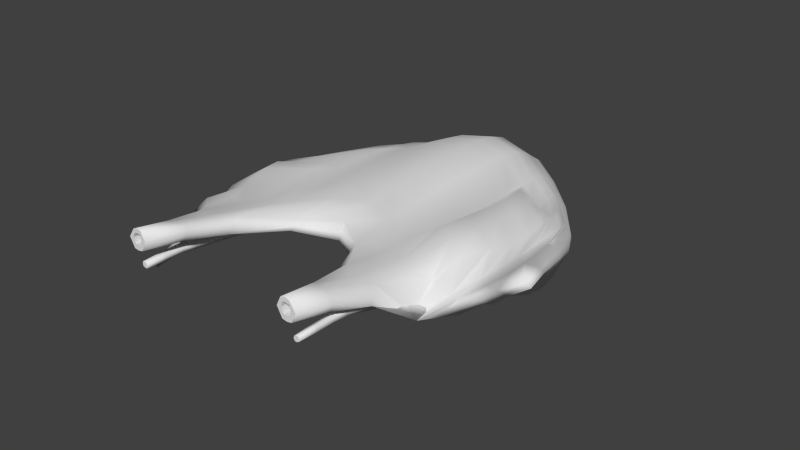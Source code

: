# Source: shipuv_broken.blend  (saved by Blender 2.69.0; exported with 4.5.12 LTS)
import bpy
from mathutils import Matrix  # noqa: F401  (used for matrix-valued properties, if any)

bpy.ops.wm.read_factory_settings(use_empty=True)
scene = bpy.context.scene
scene.name = 'Scene'

# ---- collections
col_collection_1 = bpy.data.collections.new('Collection 1'); scene.collection.children.link(col_collection_1)

# ---- world
world_world = bpy.data.worlds.new('World'); scene.world = world_world
world_world.color = (0.05088, 0.05088, 0.05088)
world_world.use_sun_shadow = False
world_world.sun_shadow_jitter_overblur = 0.0
world_world.cycles.sampling_method = 'MANUAL'
world_world.cycles.sample_map_resolution = 256

# ---- meshes
me_cube_001 = bpy.data.meshes.new('Cube.001')
me_cube_001.from_pydata([(-0.4973, -0.5504, -0.1038), (-0.4972, 0.1181, -0.1016), (0.4972, 0.1181, -0.1016), (0.4973, -0.5504, -0.02717), (-0.5649, -0.9041, 0.1052), (-0.5528, -0.03969, 0.04365), (0.5695, -0.02321, 0.0718), (0.5649, -0.9041, 0.1052), (-0.6845, -0.8789, 0.001832), (-0.7106, -0.4775, 0.08884), (-0.5825, -0.08876, -0.05229), (-0.5791, -0.2932, -0.09654), (-2.91e-10, 0.3633, 0.1335), (0.6856, -0.08876, -0.005657), (0.0, 0.4016, -0.1498), (0.7106, -0.4775, 0.1655), (0.6787, -0.8789, -0.02572), (0.5791, -0.2932, -0.01992), (0.0, -0.6213, 0.148), (2.91e-11, -0.4535, -0.1498), (-0.8607, -0.8362, -0.2235), (-6.421e-10, 0.5057, -0.02987), (1.016, -0.8362, 0.2624), (3.609e-09, -0.7226, -0.007057), (1.163e-10, -0.02099, -0.2024), (4.47e-11, -0.06609, 0.1916), (-0.6443, -1.048, 0.06893), (-0.649, -0.2399, 0.05676), (-0.6087, 0.01267, -0.1106), (-0.5483, -0.461, -0.09531), (0.3185, 0.2239, 0.06858), (0.6087, 0.01267, -0.064), (-0.2578, 0.2925, -0.112), (0.6649, -0.6686, 0.1704), (0.6088, -0.6991, 0.009259), (0.5483, -0.06994, -0.09484), (-0.3185, -0.8432, 0.1295), (0.2766, -0.4792, -0.1142), (-0.6088, -0.6991, -0.06736), (-0.6649, -0.6686, 0.09377), (-0.6234, -0.08318, -0.0006327), (-0.5483, -0.06994, -0.09484), (-0.3185, 0.2239, 0.06858), (0.6519, -0.08318, 0.046), (0.2767, 0.324, -0.112), (0.6656, -0.2399, 0.149), (0.6048, -1.048, -0.0001513), (0.5483, -0.461, -0.01869), (0.3185, -0.8432, 0.1295), (-0.2766, -0.4792, -0.1142), (-0.6355, -0.5537, -0.02952), (-0.8058, -0.7363, -0.07425), (-0.7777, -0.9298, -0.1257), (-0.7412, -0.5661, -0.1577), (-1.869e-10, 0.489, -0.08333), (0.0, 0.4545, 0.03068), (-0.2941, 0.2301, -0.04117), (0.3387, 0.3228, -0.01276), (0.8348, -0.5537, 0.00221), (0.8668, -0.7363, 0.2076), (0.9203, -0.5661, 0.1786), (0.9182, -0.9298, 0.1794), (0.0, -0.5911, -0.08391), (0.0, -0.8175, 0.04225), (0.3379, -0.7938, 0.0009936), (-0.3379, -0.7938, 0.0009936), (0.2894, -0.07923, -0.1454), (-0.2894, -0.07923, -0.1454), (2.135e-10, -0.2601, -0.1896), (2.627e-09, 0.219, -0.1896), (-0.3483, -0.1856, 0.09765), (0.3483, -0.1856, 0.09765), (-9.289e-10, -0.3138, 0.1822), (-1.799e-10, 0.1737, 0.1791), (-0.5557, -0.3085, -0.01007), (0.31, 0.3506, -0.06654), (0.7686, -0.6745, -0.0003469), (-0.3097, -0.6204, -0.07796), (0.2814, 0.1554, -0.1375), (-0.3354, 0.04723, 0.08999), (-0.591, -0.6745, -0.01165), (-0.7522, -0.8832, -0.007996), (-0.8223, -0.4729, -0.02122), (-0.2654, 0.258, -0.06654), (-0.314, 0.2382, 0.01043), (0.3329, 0.2697, 0.03883), (0.7686, -0.3085, -0.01813), (0.8056, -0.4729, 0.1584), (0.8005, -0.8832, 0.154), (0.3097, -0.6204, -0.07796), (0.3192, -1.15, 0.09742), (-0.3192, -1.15, 0.09742), (0.2814, -0.303, -0.1375), (-0.2814, -0.303, -0.1375), (-0.2814, 0.1554, -0.1375), (-0.3348, -0.4258, 0.1028), (0.3348, -0.4258, 0.1028), (0.3354, 0.04723, 0.08999), (-0.6008, -1.014, 0.09194), (-0.6009, -0.1149, 0.05258), (-0.5486, 0.07749, -0.1355), (-0.5187, -0.5157, -0.09679), (0.4711, 0.09645, 0.06393), (0.5486, 0.07749, -0.08883), (-0.376, 0.1771, -0.1045), (0.6155, -0.7804, 0.1755), (0.5487, -0.6145, -0.01651), (0.5187, 0.03848, -0.0957), (-0.4662, -0.912, 0.1198), (0.4067, -0.513, -0.02995), (-0.5487, -0.6145, -0.09313), (-0.6155, -0.7804, 0.09891), (-0.6082, -0.05314, 0.01661), (-0.5187, 0.03848, -0.0957), (-0.4544, 0.07997, 0.03579), (0.6082, -0.05314, 0.06324), (0.4066, 0.2343, -0.1045), (0.6176, -0.1149, 0.1189), (0.5567, -1.014, -0.01047), (0.5187, -0.5157, -0.02018), (0.4662, -0.912, 0.1198), (-0.4067, -0.513, -0.1066), (-0.7097, -0.4227, -0.06838), (-0.7985, -0.6197, 0.02444), (-0.6938, -0.9009, -0.02955), (-0.8283, -0.7411, -0.1882), (6.821e-13, 0.4572, -0.1195), (0.0, 0.4132, 0.0597), (-0.5217, 0.1332, -0.05899), (0.1649, 0.4581, -0.004388), (0.7097, -0.4227, 0.008232), (0.762, -0.6197, 0.1493), (0.8228, -0.3394, 0.09497), (1.11, -1.067, 0.3382), (-1.933e-12, -0.5267, -0.1195), (-1.057e-11, -0.7818, 0.1185), (0.5208, -0.8497, 0.001526), (-0.1645, -0.72, 0.0004927), (0.4476, -0.1668, -0.05192), (-0.4476, -0.1668, -0.1285), (5.627e-11, -0.3643, -0.1732), (5.475e-09, 0.1025, -0.1992), (-0.5386, -0.3195, 0.07951), (0.5386, -0.3195, 0.1561), (-3.774e-10, -0.4535, 0.1697), (2.132e-14, 0.05638, 0.1883), (-0.6824, -0.9776, 0.0372), (-0.6822, -0.3658, 0.05909), (-0.5915, -0.06883, -0.08173), (-0.5709, -0.3865, -0.09605), (0.1578, 0.3261, 0.1045), (0.6582, -0.04878, -0.0351), (-0.1198, 0.3508, -0.1434), (0.6987, -0.5743, 0.1673), (0.658, -0.7873, -0.001558), (0.5709, -0.185, -0.09589), (-0.158, -0.6886, 0.1448), (0.1387, -0.4595, -0.1434), (-0.658, -0.7873, -0.03392), (-0.6987, -0.5743, 0.09066), (-0.5828, -0.09997, -0.0241), (-0.5709, -0.185, -0.09589), (-0.1578, 0.3261, 0.1045), (0.6859, -0.09997, 0.02254), (0.1387, 0.3823, -0.1434), (0.6989, -0.3658, 0.1639), (0.6544, -0.9776, 4.56e-05), (0.5709, -0.3865, -0.01944), (0.158, -0.6886, 0.1448), (-0.1387, -0.4595, -0.1434), (-0.7344, -0.6903, -0.1104), (-0.8832, -0.8467, -0.2065), (-0.9364, -1.067, -0.3171), (-0.7693, -0.3394, -0.04496), (-4.652e-10, 0.504, -0.0433), (-2.295e-12, 0.4945, 0.01163), (-0.1204, 0.3654, -0.03279), (0.5217, 0.1332, -0.01235), (0.903, -0.6903, 0.1361), (0.999, -0.8467, 0.2849), (0.9807, -0.7411, 0.23), (0.8221, -0.9009, 0.09558), (0.0, -0.6521, -0.04592), (0.0, -0.7684, 0.01424), (0.1645, -0.72, 0.0004927), (-0.5208, -0.8497, 0.001526), (0.1418, -0.03425, -0.1925), (-0.1418, -0.03425, -0.1925), (-1.746e-09, -0.1441, -0.1992), (0.0, 0.3209, -0.1732), (-0.1689, -0.09653, 0.1698), (0.1689, -0.09653, 0.1698), (2.23e-11, -0.189, 0.1892), (-2.328e-10, 0.2784, 0.1637), (-0.6615, -0.1919, -0.1159), (-0.6003, -0.4277, -0.02523), (-0.6244, -0.4455, -0.01656), (-0.6945, -0.1518, -0.09719), (0.2902, 0.3531, -0.09136), (0.3279, 0.3369, -0.03979), (0.1528, 0.4534, -0.08065), (0.4698, 0.2008, -0.06305), (0.6615, -0.5643, 0.006621), (0.8424, -0.7974, 0.08207), (0.8177, -0.6296, 0.001828), (0.6945, -0.6947, 0.06899), (-0.2901, -0.553, -0.1041), (-0.3274, -0.6907, -0.04004), (-0.1525, -0.5935, -0.08204), (-0.4701, -0.6601, -0.07368), (0.4292, 0.06613, -0.1229), (0.139, 0.2041, -0.1806), (0.2871, 0.04059, -0.1435), (0.2758, 0.2543, -0.1272), (-0.5122, -0.08752, 0.07426), (-0.1639, 0.1411, 0.1582), (-0.3448, -0.06808, 0.09495), (-0.3243, 0.149, 0.08285), (-0.6615, -0.5643, -0.1012), (-0.6803, -0.7974, -0.04985), (-0.5378, -0.6947, 0.04044), (-0.5663, -0.6296, 0.04272), (-0.8011, -0.9567, -0.1079), (-0.7298, -0.7867, 0.02695), (-0.6895, -0.9406, 0.07354), (-0.813, -0.8494, -0.08255), (-0.7631, -0.5705, -0.1339), (-0.7931, -0.3663, 0.03266), (-0.7998, -0.6296, -0.06264), (-0.7649, -0.2837, 0.01004), (-0.2456, 0.2604, -0.09136), (-0.2834, 0.2442, -0.05009), (-0.4392, 0.1436, -0.1097), (-0.1082, 0.3607, -0.08065), (-0.2956, 0.2166, -0.01505), (-0.3236, 0.2444, 0.03023), (-0.4707, 0.1065, -0.009372), (-0.1461, 0.3817, 0.02255), (0.3402, 0.3093, 0.01335), (0.3236, 0.2444, 0.05863), (0.165, 0.4132, 0.05096), (0.4992, 0.1065, 0.03726), (0.6615, -0.1919, -0.06926), (0.8389, -0.4277, 0.08067), (0.6945, -0.1518, -0.05055), (0.8177, -0.4455, 0.002009), (0.8964, -0.5705, 0.2005), (0.7539, -0.3074, 0.1416), (0.7268, -0.2837, 0.08628), (0.8552, -0.6296, 0.2015), (0.9004, -0.9567, 0.2028), (0.7078, -0.7867, 0.107), (0.8751, -0.8494, 0.2148), (0.719, -0.9406, 0.09123), (0.2901, -0.553, -0.1041), (0.3274, -0.6907, -0.04004), (0.4701, -0.6601, 0.002934), (0.1525, -0.5935, -0.08204), (0.3402, -0.9727, 0.04233), (0.3104, -1.1, 0.1655), (0.5066, -1.191, 0.09258), (0.1654, -0.9404, 0.08285), (-0.3402, -0.9727, 0.04233), (-0.3104, -1.1, 0.1655), (-0.1654, -0.9404, 0.08285), (-0.5066, -1.191, 0.09258), (0.4292, -0.3687, -0.0463), (0.139, -0.2698, -0.1806), (0.2758, -0.3973, -0.1272), (0.2871, -0.1958, -0.1435), (-0.139, -0.2698, -0.1806), (-0.4292, -0.3687, -0.1229), (-0.2758, -0.3973, -0.1272), (-0.2871, -0.1958, -0.1435), (-0.139, 0.2041, -0.1806), (-0.4292, 0.06613, -0.1229), (-0.2871, 0.04059, -0.1435), (-0.2758, 0.2543, -0.1272), (-0.5118, -0.5329, 0.08708), (-0.1636, -0.3441, 0.1654), (-0.3233, -0.5895, 0.11), (-0.3446, -0.3019, 0.09963), (0.1636, -0.3441, 0.1654), (0.5118, -0.5329, 0.1637), (0.3233, -0.5895, 0.11), (0.3446, -0.3019, 0.09963), (0.1639, 0.1411, 0.1582), (0.5122, -0.08752, 0.07426), (0.3448, -0.06808, 0.09495), (0.3243, 0.149, 0.08285), (-0.609, -0.05882, -0.1214), (0.4325, 0.2353, -0.0864), (0.6091, -0.5996, -9.306e-06), (-0.4326, -0.5847, -0.09849), (0.413, 0.1684, -0.1156), (-0.4874, 0.02136, 0.07012), (-0.6392, -0.506, -0.00911), (-0.9569, -1.071, -0.2925), (-0.7673, -0.3466, -0.01203), (-0.0999, 0.3382, -0.1148), (-0.1211, 0.3534, 0.00108), (0.5232, 0.1199, 0.01186), (0.6971, -0.3161, -0.06827), (0.9562, -0.7437, 0.2506), (0.7984, -0.9442, 0.1196), (0.1444, -0.5331, -0.1169), (0.1659, -0.8285, 0.04282), (-0.5185, -1.028, 0.04058), (0.4426, -0.2748, -0.05053), (-0.1409, -0.1557, -0.1895), (-0.1374, 0.3048, -0.1654), (-0.5315, -0.4246, 0.08208), (0.1675, -0.2181, 0.1689), (0.1597, 0.2444, 0.1406), (-0.6971, -0.3161, -0.06827), (-0.7208, -0.5805, -0.09365), (-0.7108, -0.2435, -0.07142), (0.1445, 0.4309, -0.1148), (0.1604, 0.4606, -0.04318), (0.5027, 0.1613, -0.0377), (0.6971, -0.506, 0.008102), (0.9149, -0.7946, 0.1448), (0.7669, -0.7952, 0.01378), (-0.1444, -0.5331, -0.1169), (-0.16, -0.6487, -0.04184), (-0.5029, -0.7405, -0.03742), (0.4426, -0.05031, -0.1271), (0.1409, 0.08824, -0.1895), (0.1374, 0.3048, -0.1654), (-0.5316, -0.2061, 0.0774), (-0.1675, 0.02462, 0.1665), (-0.1597, 0.2444, 0.1406), (-0.6091, -0.5996, -0.07662), (-0.612, -0.7952, 0.02565), (-0.743, -0.7946, -0.1224), (-0.7178, -0.9442, -0.00592), (-0.6472, -0.8821, 0.09019), (-0.7811, -0.7077, 0.02538), (-0.8488, -0.7437, -0.1637), (-0.7813, -0.5067, 0.02352), (-0.7126, -0.2092, 0.02703), (-0.4019, 0.1781, -0.0864), (-0.436, 0.1412, -0.08433), (-0.1158, 0.3679, -0.05348), (-0.5232, 0.1199, -0.03478), (-0.4781, 0.1029, 0.008625), (-0.1615, 0.3758, 0.04757), (0.1657, 0.4461, 0.02948), (0.1615, 0.3758, 0.07598), (0.4781, 0.1029, 0.05526), (0.609, -0.05882, -0.07479), (0.7671, -0.2435, 0.01368), (0.8862, -0.5805, 0.1226), (0.8, -0.3466, 0.1189), (0.7126, -0.2092, 0.1118), (0.7495, -0.5067, 0.1375), (1.085, -1.071, 0.3587), (0.7481, -0.7077, 0.1388), (0.6428, -0.8821, 0.05593), (0.4326, -0.5847, -0.02188), (0.5029, -0.7405, -0.005053), (0.16, -0.6487, -0.04184), (0.5185, -1.028, 0.04058), (0.4829, -1.147, 0.1568), (0.1621, -0.8942, 0.1166), (-0.1659, -0.8285, 0.04282), (-0.1621, -0.8942, 0.1166), (-0.4829, -1.147, 0.1568), (0.413, -0.4468, -0.039), (0.1374, -0.3717, -0.1654), (0.1409, -0.1557, -0.1895), (-0.1374, -0.3717, -0.1654), (-0.413, -0.4468, -0.1156), (-0.4426, -0.2748, -0.1271), (-0.1409, 0.08824, -0.1895), (-0.4426, -0.05031, -0.1271), (-0.413, 0.1684, -0.1156), (-0.4857, -0.679, 0.09698), (-0.1593, -0.4933, 0.1572), (-0.1675, -0.2181, 0.1689), (0.1593, -0.4933, 0.1572), (0.4857, -0.679, 0.1736), (0.5315, -0.4246, 0.1587), (0.1675, 0.02462, 0.1665), (0.5316, -0.2061, 0.154), (0.4874, 0.02136, 0.07012), (0.3863, -1.531, 0.1543), (-0.3863, -1.531, 0.1543), (0.3828, -1.531, 0.2432), (0.4311, -1.531, 0.1532), (-0.3828, -1.531, 0.2432), (-0.4311, -1.531, 0.1532), (0.4258, -1.531, 0.2419), (-0.4258, -1.531, 0.2419), (-0.4122, -1.256, 0.09832), (0.2928, -1.153, 0.1387), (0.4122, -1.256, 0.09832), (-0.2928, -1.153, 0.1387), (0.5133, -1.198, 0.1326), (0.3983, -1.2, 0.1771), (-0.5133, -1.198, 0.1326), (-0.3983, -1.2, 0.1771), (-0.4089, -1.531, 0.1497), (0.3619, -1.531, 0.2004), (0.4089, -1.531, 0.1497), (-0.3619, -1.531, 0.2004), (0.4545, -1.531, 0.1991), (0.4043, -1.531, 0.2498), (-0.4545, -1.531, 0.1991), (-0.4043, -1.531, 0.2498), (-0.3539, -1.331, 0.201), (-0.4496, -1.35, 0.1972), (-0.4599, -1.367, 0.1312), (0.4496, -1.35, 0.1972), (0.3539, -1.331, 0.201), (0.4599, -1.367, 0.1312), (-0.3597, -1.351, 0.1338), (0.3597, -1.351, 0.1338), (-0.4747, -1.362, 0.1649), (-0.4015, -1.353, 0.2069), (0.4015, -1.353, 0.2069), (0.4747, -1.362, 0.1649), (-0.3368, -1.341, 0.1687), (0.4106, -1.378, 0.1248), (0.3368, -1.341, 0.1687), (-0.4106, -1.378, 0.1248), (-0.1637, -0.9173, 0.09975), (-5.286e-12, -0.8058, 0.074), (0.1637, -0.9173, 0.09975), (-0.3994, -1.248, 0.08315), (-0.4039, -1.251, 0.04354), (-0.4394, -1.251, 0.09136), (-0.4419, -1.283, 0.05485), (0.4419, -1.254, 0.05485), (0.3994, -1.248, 0.08315), (0.4039, -1.251, 0.04354), (0.4394, -1.251, 0.09136), (-0.4058, -1.316, 0.07863), (-0.4087, -1.318, 0.05087), (-0.434, -1.319, 0.08492), (-0.4361, -1.321, 0.05848), (0.4058, -1.316, 0.07863), (0.4087, -1.318, 0.05087), (0.434, -1.319, 0.08492), (0.4361, -1.321, 0.05848), (-0.4061, -1.4, 0.07839), (-0.409, -1.402, 0.05127), (-0.4337, -1.402, 0.08454), (-0.4357, -1.404, 0.05871), (0.4061, -1.4, 0.07839), (0.409, -1.402, 0.05127), (0.4337, -1.402, 0.08454), (0.4357, -1.404, 0.05871), (-0.4089, -1.5, 0.07648), (-0.4113, -1.5, 0.05446), (-0.4313, -1.501, 0.08148), (-0.433, -1.501, 0.06049), (0.4089, -1.5, 0.07648), (0.4113, -1.5, 0.05446), (0.4313, -1.501, 0.08148), (0.433, -1.501, 0.06049), (-0.4076, -1.501, 0.06484), (-0.4347, -1.501, 0.07162), (-0.4223, -1.501, 0.05501), (-0.4199, -1.501, 0.08144), (0.4076, -1.501, 0.06484), (0.4347, -1.501, 0.07162), (0.4223, -1.501, 0.05501), (0.4199, -1.501, 0.08144), (-0.4211, -1.501, 0.06823), (0.4211, -1.501, 0.06823), (0.393, 0.2728, -0.06473), (0.4193, 0.1849, 0.03801), (0.3978, 0.1577, 0.06617), (0.3442, -0.4967, -0.07787), (0.3442, 0.2774, -0.1081), (0.3953, -0.8789, 0.1245), (0.4329, -0.8228, 0.00127), (0.3716, -0.1247, -0.1367), (0.4472, -0.2552, 0.1648), (0.4337, 0.2243, -0.01255), (0.3581, 0.109, -0.1299), (0.393, -0.641, -0.04337), (0.3581, -0.3371, -0.09757), (0.4267, -0.4814, 0.1713), (0.4272, -0.02277, 0.08182), (0.3641, 0.2919, -0.08879), (0.3471, 0.2097, -0.1212), (0.4353, 0.2109, 0.01257), (0.3679, -0.2368, -0.135), (0.4187, 0.2457, -0.0387), (0.3679, -0.00663, -0.135), (0.4038, 0.1709, 0.05688), (0.3641, -0.5695, -0.06883), (0.4186, -0.7166, -0.006313), (0.4328, -1.001, 0.0273), (0.3471, -0.423, -0.08882), (0.4076, -0.636, 0.1799), (0.4417, -0.3657, 0.1671), (0.4418, -0.1398, 0.1624), (0.409, 0.08271, 0.07623), (0.4, -1.124, 0.161), (0.4236, -1.252, 0.04496), (0.4229, -1.32, 0.05037), (0.4229, -1.403, 0.05068), (-0.3899, -0.6403, -0.07582), (-0.3228, 0.2477, -0.1083), (-0.3924, -0.8776, 0.1247), (-0.3948, 0.1602, 0.06626), (-0.3416, -0.4961, -0.1104), (-0.3856, 0.1353, -0.02286), (-0.3685, -0.123, -0.137), (-0.4435, -0.2526, 0.08858), (-0.4294, -0.8218, 0.00126), (-0.4238, -0.02015, 0.08213), (-0.3453, 0.183, -0.0648), (-0.3972, 0.1566, 0.03805), (-0.3553, -0.3358, -0.1302), (-0.3553, 0.1108, -0.1302), (-0.4233, -0.4793, 0.09496), (-0.3614, -0.5689, -0.1013), (-0.4058, 0.08519, 0.07648), (-0.4294, -1.0, 0.02763), (-0.438, -0.3633, 0.09086), (-0.4151, -0.7156, -0.03873), (-0.4382, -0.1371, 0.08617), (-0.3168, 0.2015, -0.08888), (-0.3707, 0.1564, -0.04904), (-0.3871, 0.122, 0.0126), (-0.4008, 0.1737, 0.05694), (-0.3444, -0.422, -0.1214), (-0.3649, -0.2353, -0.1353), (-0.3649, -0.004862, -0.1353), (-0.3444, 0.2114, -0.1214), (-0.4045, -0.6342, 0.1035), (-0.3967, -1.123, 0.1611), (-0.4229, -1.252, 0.04571), (-0.4224, -1.32, 0.05119), (-0.4223, -1.403, 0.0515), (0.2321, -0.4301, -0.155), (-0.2321, -0.4301, -0.155), (0.2402, -0.07077, -0.1829), (-0.2402, -0.07077, -0.1829), (0.2367, 0.1026, -0.1777), (0.2361, -0.2847, -0.1745), (-0.2361, -0.2847, -0.1745), (-0.2396, 0.09456, -0.1771), (0.1833, -0.4225, -0.1662), (-0.1833, -0.4225, -0.1662), (0.1881, -0.05514, -0.1994), (-0.1881, -0.05514, -0.1994), (0.1871, 0.1192, -0.1929), (0.2416, 0.03234, -0.2008), (0.1846, -0.2728, -0.1898), (0.2332, -0.3732, -0.1661), (0.2389, -0.1803, -0.1784), (-0.1846, -0.2728, -0.1898), (-0.2332, -0.3732, -0.1661), (-0.2389, -0.1803, -0.1784), (-0.2292, 0.1346, -0.2125), (-0.1813, 0.04915, -0.1813), (-0.187, -0.1664, -0.1945), (0.1856, 0.05025, -0.2183), (0.1829, -0.3637, -0.1798), (0.187, -0.1664, -0.1945), (-0.1829, -0.3637, -0.1798), (-0.1688, 0.09378, -0.2215), (0.2367, 0.1305, -0.2051), (-0.2638, 0.09564, -0.2078), (0.1871, 0.1305, -0.2203), (0.2416, 0.1305, -0.2281), (-0.239, 0.1282, -0.2397), (-0.2662, 0.08205, -0.2269), (0.1856, 0.1305, -0.2457), (-0.2382, 0.1186, -0.2633), (0.2367, 0.2287, -0.2051), (-0.3489, 0.1177, -0.2113), (0.1871, 0.2287, -0.2203), (0.2416, 0.2287, -0.2281), (-0.3241, 0.1503, -0.2433), (-0.3513, 0.1266, -0.2476), (0.1856, 0.2287, -0.2457), (-0.3233, 0.1631, -0.284), (-0.4063, 0.1478, -0.2254), (0.1871, 0.295, -0.2203), (0.2416, 0.295, -0.2281), (-0.4087, 0.1566, -0.2616), (0.2367, 0.295, -0.2051), (-0.3815, 0.1803, -0.2573), (0.1856, 0.295, -0.2457), (-0.3807, 0.1931, -0.298), (-0.4148, 0.1488, -0.2218), (-0.385, 0.1877, -0.2601), (-0.417, 0.1337, -0.2451), (-0.3849, 0.198, -0.304), (0.2415, 0.3021, -0.2015), (0.182, 0.3021, -0.2198), (0.2459, 0.3021, -0.229), (0.1817, 0.3021, -0.249), (-0.4014, 0.1698, -0.24), (-0.4192, 0.1398, -0.2316), (-0.4026, 0.1771, -0.2849), (-0.3848, 0.2071, -0.2933), (0.2116, 0.3039, -0.2091), (0.2471, 0.3039, -0.2142), (0.2139, 0.3039, -0.2406), (0.1784, 0.3039, -0.2355), (-0.4357, 0.1541, -0.2313), (-0.4268, 0.1691, -0.2355), (-0.4335, 0.1586, -0.2264), (-0.4038, 0.1975, -0.2647), (-0.4357, 0.1435, -0.2497), (-0.4036, 0.2078, -0.3086), (0.2415, 0.3237, -0.2015), (0.182, 0.3237, -0.2198), (0.2459, 0.3237, -0.229), (0.1817, 0.3237, -0.249), (-0.4202, 0.1796, -0.2445), (-0.4379, 0.1496, -0.2362), (-0.4213, 0.1869, -0.2895), (-0.4035, 0.217, -0.2979), (0.2116, 0.3255, -0.2091), (0.2471, 0.3255, -0.2142), (0.2139, 0.3255, -0.2406), (0.1784, 0.3255, -0.2355), (-0.4212, 0.1723, -0.2585), (0.2128, 0.326, -0.2248), (-0.4285, 0.1764, -0.2782), (-0.4036, 0.2124, -0.3032), (0.2266, 0.3246, -0.2053), (0.2443, 0.3246, -0.2078), (0.2299, 0.3246, -0.2348), (0.18, 0.3246, -0.2423), (-0.412, 0.1886, -0.2546), (-0.4368, 0.1466, -0.2429), (-0.4124, 0.1974, -0.299), (-0.4037, 0.2184, -0.2899), (0.1968, 0.3246, -0.2144), (0.2465, 0.3246, -0.2216), (0.1978, 0.3246, -0.2448), (0.1802, 0.3246, -0.2276), (-0.4124, 0.1834, -0.2696), (-0.4295, 0.161, -0.2474), (-0.4212, 0.1684, -0.2654), (-0.4207, 0.1984, -0.2687), (0.2299, 0.3258, -0.2195), (0.1956, 0.3258, -0.2301), (0.2133, 0.3258, -0.2327), (0.2122, 0.3258, -0.2169), (-0.4122, 0.186, -0.2621), (0.2283, 0.3252, -0.2124), (-0.4124, 0.1792, -0.2757), (-0.429, 0.1575, -0.2542), (-0.4282, 0.1874, -0.2586), (0.2299, 0.3252, -0.2271), (0.1967, 0.3252, -0.2375), (0.1962, 0.3252, -0.2223), (-0.4706, 0.1724, -0.2398), (-0.4618, 0.1874, -0.244), (-0.4684, 0.1768, -0.2349), (-0.4387, 0.2158, -0.2732), (-0.4706, 0.1618, -0.2582), (-0.4385, 0.2037, -0.2999), (0.2415, 0.364, -0.2015), (0.182, 0.364, -0.2198), (0.2459, 0.364, -0.229), (0.1817, 0.364, -0.249), (-0.4551, 0.1979, -0.2531), (-0.4728, 0.1679, -0.2447), (-0.4562, 0.1828, -0.2808), (-0.4385, 0.2128, -0.2892), (0.2116, 0.3658, -0.2091), (0.2471, 0.3658, -0.2142), (0.2139, 0.3658, -0.2406), (0.1784, 0.3658, -0.2355), (-0.4634, 0.1723, -0.2695), (-0.4385, 0.2083, -0.2945), (0.2266, 0.3649, -0.2053), (0.2443, 0.3649, -0.2078), (0.2299, 0.3649, -0.2348), (0.18, 0.3649, -0.2423), (-0.4469, 0.2068, -0.2632), (-0.4717, 0.1648, -0.2515), (-0.4474, 0.1932, -0.2903), (-0.4386, 0.2143, -0.2812), (0.1968, 0.3649, -0.2144), (0.2465, 0.3649, -0.2216), (0.1978, 0.3649, -0.2448), (0.1802, 0.3649, -0.2276), (-0.4473, 0.2017, -0.2781), (-0.4645, 0.1792, -0.2559), (-0.4562, 0.1867, -0.2739), (-0.4556, 0.1942, -0.2601), (0.2299, 0.3661, -0.2195), (0.1956, 0.3661, -0.2301), (0.2133, 0.3661, -0.2327), (0.2122, 0.3661, -0.2169), (-0.4471, 0.2043, -0.2706), (0.2283, 0.3655, -0.2124), (-0.4473, 0.1975, -0.2842), (-0.4639, 0.1758, -0.2627), (-0.4631, 0.1833, -0.2499), (0.2299, 0.3655, -0.2271), (0.1967, 0.3655, -0.2375), (0.1962, 0.3655, -0.2223), (-0.3976, -1.531, 0.152), (0.3741, -1.531, 0.1774), (0.3976, -1.531, 0.152), (-0.3741, -1.531, 0.1774), (0.4428, -1.531, 0.1762), (0.4151, -1.531, 0.2458), (-0.4428, -1.531, 0.1762), (-0.3935, -1.531, 0.2465), (-0.42, -1.531, 0.1515), (0.3724, -1.531, 0.2218), (0.42, -1.531, 0.1515), (-0.3724, -1.531, 0.2218), (0.4402, -1.531, 0.2205), (0.3935, -1.531, 0.2465), (-0.4402, -1.531, 0.2205), (-0.4151, -1.531, 0.2458), (0.4079, -1.531, 0.1765), (0.4055, -1.531, 0.2266), (0.4307, -1.531, 0.2012), (0.3844, -1.531, 0.2019), (-0.4079, -1.531, 0.1765), (-0.4055, -1.531, 0.2266), (-0.3844, -1.531, 0.2019), (-0.4307, -1.531, 0.2012), (0.391, -1.531, 0.177), (-0.4253, -1.531, 0.1764), (0.4253, -1.531, 0.1764), (0.4229, -1.531, 0.2235), (0.3889, -1.531, 0.2242), (-0.391, -1.531, 0.177), (-0.3889, -1.531, 0.2242), (-0.4229, -1.531, 0.2235), (0.4068, -1.471, 0.2033), (-0.4068, -1.471, 0.2033), (0.4079, -1.471, 0.1765), (0.4055, -1.471, 0.2266), (0.4307, -1.471, 0.2012), (0.3844, -1.471, 0.2019), (-0.4079, -1.471, 0.1765), (-0.4055, -1.471, 0.2266), (-0.3844, -1.471, 0.2019), (-0.4307, -1.471, 0.2012), (0.391, -1.471, 0.177), (-0.4253, -1.471, 0.1764), (0.4253, -1.471, 0.1764), (0.4229, -1.471, 0.2235), (0.3889, -1.471, 0.2242), (-0.391, -1.471, 0.177), (-0.3889, -1.471, 0.2242), (-0.4229, -1.471, 0.2235)], [], [(290, 100, 1, 113), (291, 103, 2, 116), (292, 106, 3, 119), (293, 110, 0, 121), (294, 116, 2, 107), (295, 114, 5, 99), (296, 122, 11, 149), (297, 171, 20, 172), (298, 160, 10, 173), (299, 126, 14, 152), (300, 175, 21, 176), (301, 163, 13, 177), (302, 130, 17, 155), (303, 179, 22, 180), (304, 166, 16, 181), (305, 134, 19, 157), (306, 183, 23, 184), (307, 146, 8, 185), (308, 138, 17, 167), (309, 187, 24, 188), (310, 152, 14, 189), (311, 142, 9, 159), (312, 191, 25, 192), (313, 150, 12, 193), (314, 194, 41, 161), (315, 195, 74, 196), (316, 148, 28, 197), (317, 198, 44, 164), (318, 199, 75, 200), (319, 151, 31, 201), (320, 202, 47, 167), (321, 203, 76, 204), (322, 154, 34, 205), (323, 206, 49, 169), (324, 207, 77, 208), (325, 158, 38, 209), (326, 210, 35, 155), (267, 370, 564, 553), (328, 164, 44, 213), (329, 214, 27, 147), (330, 215, 79, 216), (331, 162, 42, 217), (332, 218, 29, 101), (333, 219, 80, 220), (334, 170, 50, 221), (335, 222, 52, 124), (336, 223, 81, 224), (337, 123, 51, 225), (338, 226, 53, 125), (339, 227, 82, 228), (340, 112, 40, 229), (526, 230, 32, 506), (527, 231, 83, 515), (343, 174, 54, 233), (528, 234, 56, 510), (529, 235, 84, 516), (346, 127, 55, 237), (347, 238, 57, 129), (348, 239, 85, 240), (349, 115, 43, 241), (350, 242, 35, 107), (351, 243, 86, 244), (352, 178, 58, 245), (353, 246, 60, 132), (354, 247, 87, 248), (355, 131, 59, 249), (356, 250, 61, 133), (357, 251, 88, 252), (358, 118, 46, 253), (493, 254, 37, 474), (494, 255, 89, 482), (361, 182, 62, 257), (495, 258, 64, 477), (418, 412, 391, 711, 408), (428, 427, 63, 261), (365, 262, 65, 137), (426, 397, 91, 264), (98, 26, 265, 400), (368, 266, 47, 119), (273, 67, 542, 558), (212, 66, 541, 552), (371, 270, 68, 140), (530, 517, 93, 272), (531, 511, 67, 273), (374, 274, 69, 141), (532, 518, 94, 276), (533, 506, 32, 277), (377, 278, 39, 111), (378, 279, 95, 280), (379, 190, 70, 281), (380, 282, 72, 144), (497, 484, 96, 284), (498, 479, 71, 285), (383, 286, 73, 145), (499, 485, 97, 288), (500, 473, 30, 289), (194, 290, 113, 41), (74, 197, 290, 194), (197, 28, 100, 290), (486, 291, 116, 475), (471, 201, 291, 486), (201, 31, 103, 291), (202, 292, 119, 47), (76, 205, 292, 202), (205, 34, 106, 292), (520, 293, 121, 509), (505, 209, 293, 520), (209, 38, 110, 293), (210, 294, 107, 35), (481, 487, 294, 210), (487, 475, 116, 294), (214, 295, 99, 27), (514, 521, 295, 214), (521, 508, 114, 295), (218, 296, 149, 29), (80, 221, 296, 218), (221, 50, 122, 296), (222, 297, 172, 52), (81, 225, 297, 222), (225, 51, 171, 297), (226, 298, 173, 53), (82, 229, 298, 226), (229, 40, 160, 298), (230, 299, 152, 32), (83, 233, 299, 230), (233, 54, 126, 299), (234, 300, 176, 56), (84, 237, 300, 234), (237, 55, 175, 300), (488, 301, 177, 480), (472, 241, 301, 488), (241, 43, 163, 301), (242, 302, 155, 35), (86, 245, 302, 242), (245, 58, 130, 302), (246, 303, 180, 60), (87, 249, 303, 246), (249, 59, 179, 303), (250, 304, 181, 61), (88, 253, 304, 250), (253, 46, 166, 304), (254, 305, 157, 37), (89, 257, 305, 254), (257, 62, 134, 305), (258, 306, 184, 64), (90, 261, 306, 258), (261, 63, 183, 306), (522, 307, 185, 513), (91, 265, 431, 429), (265, 26, 146, 307), (266, 308, 167, 47), (483, 489, 308, 266), (489, 478, 138, 308), (270, 309, 188, 68), (269, 92, 544, 555), (186, 327, 562, 549), (274, 310, 189, 69), (94, 277, 310, 274), (277, 32, 152, 310), (278, 311, 159, 39), (519, 523, 311, 278), (523, 512, 142, 311), (282, 312, 192, 72), (96, 285, 312, 282), (285, 71, 191, 312), (286, 313, 193, 73), (97, 289, 313, 286), (289, 30, 150, 313), (122, 314, 161, 11), (50, 196, 314, 122), (196, 74, 194, 314), (170, 315, 196, 50), (20, 125, 315, 170), (125, 53, 195, 315), (195, 316, 197, 74), (53, 173, 316, 195), (173, 10, 148, 316), (126, 317, 164, 14), (54, 200, 317, 126), (200, 75, 198, 317), (174, 318, 200, 54), (21, 129, 318, 174), (129, 57, 199, 318), (490, 319, 201, 471), (480, 177, 319, 490), (177, 13, 151, 319), (130, 320, 167, 17), (58, 204, 320, 130), (204, 76, 202, 320), (178, 321, 204, 58), (22, 133, 321, 178), (133, 61, 203, 321), (203, 322, 205, 76), (61, 181, 322, 203), (181, 16, 154, 322), (134, 323, 169, 19), (62, 208, 323, 134), (208, 77, 206, 323), (182, 324, 208, 62), (23, 137, 324, 182), (137, 65, 207, 324), (524, 325, 209, 505), (513, 185, 325, 524), (185, 8, 158, 325), (138, 326, 155, 17), (478, 491, 326, 138), (491, 481, 210, 326), (371, 169, 548, 565), (24, 141, 327, 186), (141, 69, 211, 327), (211, 328, 213, 78), (69, 189, 328, 211), (189, 14, 164, 328), (142, 329, 147, 9), (512, 525, 329, 142), (525, 514, 214, 329), (190, 330, 216, 70), (25, 145, 330, 190), (145, 73, 215, 330), (215, 331, 217, 79), (73, 193, 331, 215), (193, 12, 162, 331), (110, 332, 101, 0), (38, 220, 332, 110), (220, 80, 218, 332), (158, 333, 220, 38), (8, 124, 333, 158), (124, 52, 219, 333), (219, 334, 221, 80), (52, 172, 334, 219), (172, 20, 170, 334), (146, 335, 124, 8), (26, 224, 335, 146), (224, 81, 222, 335), (98, 336, 224, 26), (4, 111, 336, 98), (111, 39, 223, 336), (223, 337, 225, 81), (39, 159, 337, 223), (159, 9, 123, 337), (171, 338, 125, 20), (51, 228, 338, 171), (228, 82, 226, 338), (123, 339, 228, 51), (9, 147, 339, 123), (147, 27, 227, 339), (227, 340, 229, 82), (27, 99, 340, 227), (99, 5, 112, 340), (100, 341, 104, 1), (28, 232, 341, 100), (515, 83, 230, 526), (148, 342, 232, 28), (10, 128, 342, 148), (510, 56, 231, 527), (231, 343, 233, 83), (56, 176, 343, 231), (176, 21, 174, 343), (160, 344, 128, 10), (40, 236, 344, 160), (516, 84, 234, 528), (112, 345, 236, 40), (5, 114, 345, 112), (508, 42, 235, 529), (235, 346, 237, 84), (42, 162, 346, 235), (162, 12, 127, 346), (175, 347, 129, 21), (55, 240, 347, 175), (240, 85, 238, 347), (127, 348, 240, 55), (12, 150, 348, 127), (150, 30, 239, 348), (492, 349, 241, 472), (473, 102, 349, 492), (102, 6, 115, 349), (103, 350, 107, 2), (31, 244, 350, 103), (244, 86, 242, 350), (151, 351, 244, 31), (13, 132, 351, 151), (132, 60, 243, 351), (243, 352, 245, 86), (60, 180, 352, 243), (180, 22, 178, 352), (163, 353, 132, 13), (43, 248, 353, 163), (248, 87, 246, 353), (115, 354, 248, 43), (6, 117, 354, 115), (117, 45, 247, 354), (247, 355, 249, 87), (45, 165, 355, 247), (165, 15, 131, 355), (179, 356, 133, 22), (59, 252, 356, 179), (252, 88, 250, 356), (131, 357, 252, 59), (15, 153, 357, 131), (153, 33, 251, 357), (251, 358, 253, 88), (33, 105, 358, 251), (105, 7, 118, 358), (106, 359, 109, 3), (34, 256, 359, 106), (482, 89, 254, 493), (154, 360, 256, 34), (16, 136, 360, 154), (477, 64, 255, 494), (255, 361, 257, 89), (64, 184, 361, 255), (184, 23, 182, 361), (166, 362, 136, 16), (46, 260, 362, 166), (46, 118, 398, 260), (7, 120, 363, 118), (476, 48, 259, 501), (395, 428, 261, 90), (48, 168, 364, 259), (168, 18, 135, 364), (183, 365, 137, 23), (63, 264, 365, 183), (264, 91, 262, 365), (427, 426, 264, 63), (18, 156, 366, 135), (156, 36, 263, 366), (419, 411, 393, 720, 409), (507, 108, 367, 535), (108, 4, 98, 367), (109, 368, 119, 3), (474, 496, 368, 109), (496, 483, 266, 368), (211, 78, 543, 551), (19, 140, 369, 157), (140, 68, 267, 369), (274, 374, 566, 559), (68, 188, 370, 267), (188, 24, 186, 370), (169, 371, 140, 19), (92, 268, 554, 544), (169, 49, 540, 548), (509, 530, 272, 49), (0, 101, 372, 121), (101, 29, 271, 372), (517, 531, 273, 93), (29, 149, 373, 271), (149, 11, 139, 373), (187, 374, 141, 24), (93, 273, 558, 545), (369, 267, 553, 563), (511, 532, 276, 67), (11, 161, 375, 139), (161, 41, 275, 375), (518, 533, 277, 94), (41, 113, 376, 275), (113, 1, 104, 376), (108, 377, 111, 4), (507, 534, 377, 108), (534, 519, 278, 377), (156, 378, 280, 36), (18, 144, 378, 156), (144, 72, 279, 378), (279, 379, 281, 95), (72, 192, 379, 279), (192, 25, 190, 379), (168, 380, 144, 18), (48, 284, 380, 168), (284, 96, 282, 380), (476, 497, 284, 48), (7, 105, 381, 120), (105, 33, 283, 381), (484, 498, 285, 96), (33, 153, 382, 283), (153, 15, 143, 382), (191, 383, 145, 25), (71, 288, 383, 191), (288, 97, 286, 383), (479, 499, 288, 71), (15, 165, 384, 143), (165, 45, 287, 384), (485, 500, 289, 97), (45, 117, 385, 287), (117, 6, 102, 385), (729, 706, 386, 707), (730, 711, 391, 713), (420, 414, 388, 718, 407), (421, 413, 392, 717, 406), (422, 410, 390, 716, 405), (423, 415, 389, 715, 404), (424, 417, 386, 706, 403), (425, 416, 387, 705, 402), (411, 418, 408, 719, 393), (367, 400, 418, 411), (400, 265, 412, 418), (410, 419, 409, 712, 390), (263, 401, 419, 410), (401, 367, 411, 419), (731, 721, 404, 715), (721, 731, 749, 739), (733, 714, 403, 724), (734, 725, 402, 705), (727, 735, 753, 745), (736, 719, 408, 728), (413, 420, 407, 710, 392), (363, 399, 420, 413), (399, 259, 414, 420), (415, 421, 406, 709, 389), (260, 398, 421, 415), (398, 363, 413, 421), (416, 422, 405, 708, 387), (91, 397, 422, 416), (397, 263, 410, 422), (417, 423, 404, 707, 386), (90, 396, 423, 417), (396, 260, 415, 423), (414, 424, 403, 714, 388), (259, 395, 424, 414), (395, 90, 417, 424), (412, 425, 402, 713, 391), (265, 394, 425, 412), (394, 91, 416, 425), (135, 366, 426, 427), (366, 263, 397, 426), (259, 364, 428, 395), (364, 135, 427, 428), (367, 98, 400), (118, 363, 398), (263, 535, 401), (363, 501, 399), (91, 394, 265), (260, 396, 90), (495, 362, 433, 502), (522, 262, 430, 536), (265, 307, 432, 431), (262, 91, 429, 430), (436, 434, 441, 443), (433, 436, 443, 444), (503, 444, 452, 504), (443, 441, 449, 451), (434, 435, 442, 441), (429, 431, 439, 437), (536, 430, 438, 537), (431, 432, 440, 439), (430, 429, 437, 438), (504, 452, 460, 467), (451, 449, 457, 468, 459), (444, 443, 451, 452), (441, 442, 450, 449), (437, 439, 447, 445), (537, 438, 446, 538), (439, 440, 448, 447), (438, 437, 445, 446), (469, 464, 455, 462), (470, 468, 457, 465), (452, 451, 459, 466, 460), (449, 450, 458, 465, 457), (445, 447, 455, 464, 453), (448, 538, 463, 456), (447, 448, 456, 462, 455), (446, 445, 453, 461, 454), (463, 469, 462, 456), (454, 461, 469, 463), (461, 453, 464, 469), (467, 470, 465, 458), (460, 466, 470, 467), (466, 459, 468, 470), (359, 493, 474, 109), (360, 494, 482, 256), (362, 495, 477, 136), (381, 283, 484, 497), (382, 143, 479, 498), (384, 287, 485, 499), (385, 102, 473, 500), (198, 486, 475, 44), (75, 471, 486, 198), (78, 213, 487, 481), (213, 44, 475, 487), (238, 488, 480, 57), (85, 472, 488, 238), (92, 269, 489, 483), (269, 66, 478, 489), (199, 490, 471, 75), (57, 480, 490, 199), (66, 212, 491, 478), (212, 78, 481, 491), (239, 492, 472, 85), (30, 473, 492, 239), (256, 482, 493, 359), (136, 477, 494, 360), (120, 476, 501, 363), (37, 268, 496, 474), (268, 92, 483, 496), (120, 381, 497, 476), (283, 382, 498, 484), (143, 384, 499, 479), (287, 385, 500, 485), (502, 433, 444, 503), (442, 503, 504, 450), (501, 259, 399), (450, 504, 467, 458), (341, 526, 506, 104), (342, 527, 515, 232), (344, 528, 510, 128), (345, 529, 516, 236), (372, 271, 517, 530), (373, 139, 511, 531), (375, 275, 518, 532), (376, 104, 506, 533), (206, 520, 509, 49), (77, 505, 520, 206), (79, 217, 521, 514), (217, 42, 508, 521), (262, 522, 513, 65), (95, 281, 523, 519), (281, 70, 512, 523), (207, 524, 505, 77), (65, 513, 524, 207), (70, 216, 525, 512), (216, 79, 514, 525), (232, 515, 526, 341), (128, 510, 527, 342), (236, 516, 528, 344), (114, 508, 529, 345), (36, 507, 535, 263), (121, 372, 530, 509), (271, 373, 531, 517), (139, 375, 532, 511), (275, 376, 533, 518), (36, 280, 534, 507), (280, 95, 519, 534), (307, 522, 536, 432), (432, 536, 537, 440), (440, 537, 538, 448), (535, 367, 401), (538, 446, 454, 463), (435, 502, 503, 442), (566, 560, 572, 574), (563, 553, 544, 554), (564, 549, 541, 555), (545, 558, 561, 556), (558, 542, 550, 561), (549, 562, 552, 541), (547, 563, 554, 539), (553, 564, 555, 544), (540, 557, 565, 548), (557, 545, 556, 565), (542, 560, 566, 550), (559, 566, 574, 571), (67, 276, 560, 542), (309, 270, 556, 561), (66, 269, 555, 541), (157, 369, 563, 547), (49, 272, 557, 540), (37, 157, 547, 539), (78, 212, 552, 543), (374, 187, 550, 566), (270, 371, 565, 556), (327, 211, 551, 562), (276, 94, 546, 560), (268, 37, 539, 554), (94, 274, 559, 546), (370, 186, 549, 564), (272, 93, 545, 557), (187, 309, 561, 550), (574, 572, 580, 582), (571, 574, 582, 579), (562, 551, 569, 573), (552, 562, 573, 570), (560, 546, 568, 572), (546, 559, 571, 568), (543, 552, 570, 567), (551, 543, 567, 569), (573, 569, 577, 581), (570, 573, 581, 578), (572, 568, 576, 580), (568, 571, 579, 576), (567, 570, 578, 575), (569, 567, 575, 577), (580, 576, 583, 586), (588, 590, 594, 602, 592), (593, 600, 618, 634, 611), (592, 602, 620, 636, 610), (603, 595, 613, 629, 621), (604, 597, 615, 638, 622), (597, 605, 623, 631, 615), (606, 596, 614, 640, 624), (600, 591, 609, 607, 618), (602, 594, 612, 628, 620), (644, 653, 701, 692), (639, 616, 666, 687), (643, 651, 699, 691), (652, 642, 625, 643), (616, 632, 680, 666), (641, 649, 697, 689), (655, 646, 626, 647), (634, 618, 668, 682), (601, 593, 611, 627, 619), (591, 599, 617, 608, 609), (598, 606, 624, 632, 616), (605, 598, 616, 639, 623), (595, 604, 622, 630, 613), (596, 603, 621, 637, 614), (594, 601, 619, 635, 612), (599, 592, 610, 633, 617), (609, 608, 658, 659), (625, 644, 649, 641), (619, 627, 675, 669), (652, 643, 691, 700), (626, 648, 650, 645), (637, 621, 671, 685), (612, 635, 683, 662), (650, 648, 696, 698), (643, 625, 641, 651), (628, 612, 662, 676), (630, 622, 672, 678), (642, 652, 700, 690), (642, 653, 644, 625), (624, 640, 688, 674), (638, 615, 665, 686), (617, 633, 681, 667), (615, 631, 679, 665), (647, 626, 645, 654), (649, 644, 692, 697), (653, 642, 690, 701), (618, 607, 657, 668), (646, 656, 648, 626), (651, 641, 689, 699), (648, 656, 704, 696), (697, 681, 660, 684), (698, 677, 663, 678), (699, 689, 670, 676), (701, 658, 667, 692), (702, 693, 672, 686), (704, 685, 671, 696), (689, 697, 684, 670), (692, 667, 681, 697), (693, 698, 678, 672), (696, 671, 677, 698), (683, 699, 676, 662), (669, 691, 699, 683), (675, 700, 691, 669), (661, 682, 700, 675), (682, 668, 690, 700), (668, 657, 701, 690), (657, 659, 658, 701), (679, 702, 686, 665), (673, 695, 702, 679), (687, 703, 695, 673), (666, 680, 703, 687), (680, 674, 694, 703), (674, 688, 704, 694), (688, 664, 685, 704), (629, 613, 663, 677), (631, 623, 673, 679), (654, 645, 693, 702), (645, 650, 698, 693), (622, 638, 686, 672), (610, 636, 684, 660), (656, 646, 694, 704), (620, 628, 676, 670), (607, 609, 659, 657), (633, 610, 660, 681), (635, 619, 669, 683), (646, 655, 703, 694), (640, 614, 664, 688), (608, 617, 667, 658), (632, 624, 674, 680), (613, 630, 678, 663), (655, 647, 695, 703), (623, 639, 687, 673), (614, 637, 685, 664), (627, 611, 661, 675), (621, 629, 677, 671), (647, 654, 702, 695), (636, 620, 670, 684), (611, 634, 682, 661), (721, 729, 707, 404), (729, 721, 739, 747), (724, 403, 706, 729), (725, 730, 713, 402), (732, 722, 740, 750), (728, 408, 711, 730), (709, 731, 715, 389), (406, 723, 731, 709), (736, 728, 746, 754), (717, 732, 723, 406), (392, 710, 732, 717), (710, 407, 722, 732), (730, 725, 743, 748), (407, 718, 733, 722), (718, 388, 714, 733), (708, 734, 705, 387), (405, 727, 734, 708), (726, 736, 754, 744), (716, 735, 727, 405), (390, 712, 735, 716), (712, 409, 726, 735), (734, 727, 745, 752), (409, 720, 736, 726), (720, 393, 719, 736), (750, 740, 737, 741), (753, 744, 738, 745), (737, 742, 747, 739), (738, 746, 748, 743), (741, 737, 739, 749), (740, 751, 742, 737), (745, 738, 743, 752), (744, 754, 746, 738), (731, 723, 741, 749), (722, 733, 751, 740), (728, 730, 748, 746), (733, 724, 742, 751), (735, 726, 744, 753), (724, 729, 747, 742), (723, 732, 750, 741), (725, 734, 752, 743), (260, 90, 434, 436), (362, 260, 436, 433), (90, 258, 435, 434), (258, 495, 502, 435), (582, 580, 586, 590), (579, 582, 590, 588), (581, 577, 584, 589), (578, 581, 589, 585), (576, 579, 588, 583), (575, 578, 585, 587), (577, 575, 587, 584), (589, 584, 596, 606, 598), (590, 586, 593, 601, 594), (586, 583, 591, 600, 593), (583, 588, 592, 599, 591), (585, 589, 598, 605, 597), (587, 585, 597, 604, 595), (584, 587, 595, 603, 596)])
me_cube_001.polygons.foreach_set('use_smooth', [1, 1, 1, 1, 1, 1, 1, 1, 1, 1, 1, 1, 1, 1, 1, 1, 1, 1, 1, 1, 1, 1, 1, 1, 1, 1, 1, 1, 1, 1, 1, 1, 1, 1, 1, 1, 1, 1, 1, 1, 1, 1, 1, 1, 1, 1, 1, 1, 1, 1, 1, 1, 1, 1, 1, 1, 1, 1, 1, 1, 1, 1, 1, 1, 1, 1, 1, 1, 1, 1, 1, 1, 1, 1, 1, 1, 1, 1, 1, 1, 1, 1, 1, 1, 1, 1, 1, 1, 1, 1, 1, 1, 1, 1, 1, 1, 1, 1, 1, 1, 1, 1, 1, 1, 1, 1, 1, 1, 1, 1, 1, 1, 1, 1, 1, 1, 1, 1, 1, 1, 1, 1, 1, 1, 1, 1, 1, 1, 1, 1, 1, 1, 1, 1, 1, 1, 1, 1, 1, 1, 1, 1, 1, 1, 1, 1, 1, 1, 1, 1, 1, 1, 1, 1, 1, 1, 1, 1, 1, 1, 1, 1, 1, 1, 1, 1, 1, 1, 1, 1, 1, 1, 1, 1, 1, 1, 1, 1, 1, 1, 1, 1, 1, 1, 1, 1, 1, 1, 1, 1, 1, 1, 1, 1, 1, 1, 1, 1, 1, 1, 1, 1, 1, 1, 1, 1, 1, 1, 1, 1, 1, 1, 1, 1, 1, 1, 1, 1, 1, 1, 1, 1, 1, 1, 1, 1, 1, 1, 1, 1, 1, 1, 1, 1, 1, 1, 1, 1, 1, 1, 1, 1, 1, 1, 1, 1, 1, 1, 1, 1, 1, 1, 1, 1, 1, 1, 1, 1, 1, 1, 1, 1, 1, 1, 1, 1, 1, 1, 1, 1, 1, 1, 1, 1, 1, 1, 1, 1, 1, 1, 1, 1, 1, 1, 1, 1, 1, 1, 1, 1, 1, 1, 1, 1, 1, 1, 1, 1, 1, 1, 1, 1, 1, 1, 1, 1, 1, 1, 1, 1, 1, 1, 1, 1, 1, 1, 1, 1, 1, 1, 1, 1, 1, 1, 1, 1, 1, 1, 1, 1, 1, 1, 1, 1, 1, 1, 1, 1, 1, 1, 1, 1, 1, 1, 1, 1, 1, 1, 1, 1, 1, 1, 1, 1, 1, 1, 1, 1, 1, 1, 1, 1, 1, 1, 1, 1, 1, 1, 1, 1, 1, 1, 1, 1, 1, 1, 1, 1, 1, 1, 1, 1, 1, 0, 0, 1, 1, 1, 1, 1, 1, 1, 1, 1, 1, 1, 1, 0, 0, 0, 0, 0, 0, 1, 1, 1, 1, 1, 1, 1, 1, 1, 1, 1, 1, 1, 1, 1, 1, 1, 1, 1, 1, 1, 1, 1, 1, 1, 1, 1, 1, 1, 1, 1, 1, 1, 1, 1, 1, 1, 1, 1, 1, 1, 1, 1, 1, 1, 1, 1, 1, 1, 0, 0, 1, 1, 1, 1, 1, 1, 0, 0, 0, 0, 0, 0, 1, 1, 1, 1, 1, 1, 1, 1, 1, 1, 1, 1, 1, 1, 1, 1, 1, 1, 1, 1, 1, 1, 1, 1, 1, 1, 1, 1, 1, 1, 1, 1, 1, 1, 1, 1, 1, 1, 1, 1, 1, 1, 1, 1, 1, 1, 1, 1, 1, 1, 1, 1, 1, 1, 1, 1, 1, 1, 1, 1, 1, 1, 1, 1, 1, 1, 1, 1, 1, 1, 1, 1, 1, 1, 1, 1, 1, 1, 1, 1, 1, 1, 1, 1, 1, 1, 1, 1, 1, 1, 1, 1, 1, 1, 1, 1, 1, 1, 1, 1, 1, 1, 1, 1, 1, 1, 1, 1, 1, 1, 1, 1, 1, 0, 0, 0, 0, 0, 0, 0, 0, 0, 1, 0, 0, 1, 0, 1, 0, 0, 0, 0, 0, 0, 0, 0, 0, 0, 0, 1, 0, 0, 0, 0, 0, 0, 1, 0, 0, 0, 1, 0, 0, 0, 0, 0, 1, 0, 0, 0, 1, 0, 0, 0, 0, 0, 0, 0, 0, 0, 0, 0, 0, 0, 0, 0, 0, 0, 0, 0, 0, 0, 0, 0, 0, 0, 0, 0, 0, 0, 0, 0, 0, 0, 0, 0, 0, 0, 0, 0, 0, 0, 0, 0, 0, 0, 0, 0, 0, 0, 0, 0, 0, 0, 0, 0, 0, 0, 0, 0, 0, 0, 0, 0, 0, 0, 0, 0, 0, 0, 0, 0, 0, 0, 0, 0, 0, 0, 0, 0, 0, 0, 0, 0, 0, 0, 0, 0, 0, 0, 1, 1, 1, 1, 1, 1, 1, 1, 1, 1, 1, 0, 0, 0, 0, 0, 0, 0])
_uv = me_cube_001.uv_layers.new(name='UVMap')
_uv.uv.foreach_set('vector', [0.2643, 0.4725, 0.2865, 0.4579, 0.2969, 0.4567, 0.2876, 0.466, 0.4145, 0.4442, 0.4416, 0.4563, 0.4311, 0.4553, 0.4112, 0.447, 0.5114, 0.5796, 0.498, 0.5879, 0.4812, 0.5772, 0.4837, 0.5677, 0.2621, 0.5923, 0.233, 0.5911, 0.2495, 0.5799, 0.2725, 0.5771, 0.4163, 0.4551, 0.4112, 0.447, 0.4311, 0.4553, 0.4406, 0.4644, 0.2798, 0.3992, 0.2894, 0.4113, 0.2609, 0.3985, 0.2432, 0.3856, 0.2066, 0.5541, 0.2111, 0.5343, 0.2503, 0.5187, 0.2447, 0.5385, 0.03793, 0.622, 0.06218, 0.5855, 0.06928, 0.5885, 0.04525, 0.6191, 0.1757, 0.4915, 0.2388, 0.4585, 0.2433, 0.4628, 0.1812, 0.4976, 0.3524, 0.4418, 0.364, 0.4417, 0.364, 0.4467, 0.3519, 0.4467, 0.3509, 0.429, 0.3639, 0.4291, 0.3639, 0.4321, 0.3513, 0.4321, 0.4418, 0.4368, 0.4891, 0.4559, 0.4847, 0.4603, 0.4383, 0.4402, 0.5058, 0.5095, 0.5185, 0.5308, 0.479, 0.5161, 0.4684, 0.4963, 0.6454, 0.5574, 0.6682, 0.5782, 0.6612, 0.5814, 0.6399, 0.5639, 0.6133, 0.6418, 0.5685, 0.6709, 0.558, 0.6435, 0.6078, 0.6277, 0.3989, 0.5911, 0.3656, 0.5918, 0.3654, 0.5743, 0.3955, 0.5739, 0.4157, 0.6772, 0.3664, 0.6627, 0.3663, 0.6486, 0.4106, 0.6453, 0.2039, 0.7051, 0.1644, 0.6759, 0.1742, 0.6482, 0.2194, 0.6563, 0.4504, 0.523, 0.4441, 0.503, 0.479, 0.5161, 0.485, 0.5357, 0.3411, 0.5158, 0.3435, 0.4964, 0.3645, 0.4959, 0.3647, 0.5151, 0.3503, 0.4542, 0.3519, 0.4467, 0.364, 0.4467, 0.3641, 0.4543, 0.2315, 0.3128, 0.24, 0.3365, 0.1863, 0.3203, 0.1774, 0.2975, 0.3984, 0.3321, 0.3947, 0.3558, 0.3636, 0.3583, 0.3635, 0.3352, 0.3824, 0.4063, 0.3799, 0.4159, 0.3638, 0.4157, 0.3637, 0.4069, 0.2234, 0.5127, 0.242, 0.4912, 0.274, 0.4803, 0.2605, 0.4985, 0.1421, 0.5471, 0.1724, 0.5183, 0.2082, 0.5036, 0.1844, 0.5288, 0.2121, 0.488, 0.2549, 0.4631, 0.2709, 0.4607, 0.239, 0.4796, 0.3755, 0.4416, 0.3916, 0.4407, 0.3916, 0.4449, 0.3762, 0.4465, 0.3761, 0.4351, 0.3966, 0.4351, 0.3938, 0.438, 0.3757, 0.4382, 0.4314, 0.4421, 0.4732, 0.4609, 0.4572, 0.4587, 0.4225, 0.4431, 0.5235, 0.5504, 0.5207, 0.5669, 0.4861, 0.5534, 0.485, 0.5357, 0.6198, 0.589, 0.5971, 0.6006, 0.5568, 0.5826, 0.5639, 0.5669, 0.5719, 0.6113, 0.5412, 0.6214, 0.52, 0.6033, 0.5408, 0.5947, 0.3322, 0.5919, 0.2975, 0.5924, 0.3038, 0.5758, 0.3352, 0.5746, 0.3253, 0.6251, 0.2811, 0.628, 0.2894, 0.6089, 0.3287, 0.6083, 0.2334, 0.628, 0.1905, 0.6256, 0.2113, 0.6069, 0.248, 0.6087, 0.4353, 0.484, 0.4253, 0.4677, 0.4545, 0.4784, 0.4684, 0.4963, 0.3905, 0.5354, 0.3883, 0.5153, 0.3964, 0.5158, 0.3991, 0.5346, 0.3779, 0.4539, 0.3762, 0.4465, 0.3916, 0.4449, 0.3949, 0.4526, 0.2517, 0.3595, 0.2659, 0.3811, 0.2214, 0.3656, 0.2013, 0.343, 0.3366, 0.3766, 0.3411, 0.3936, 0.3082, 0.3913, 0.2989, 0.3716, 0.3451, 0.4065, 0.3477, 0.4161, 0.3234, 0.4162, 0.3171, 0.4064, 0.2193, 0.583, 0.2098, 0.5706, 0.244, 0.5562, 0.2468, 0.5704, 0.1595, 0.6163, 0.134, 0.6062, 0.1739, 0.5871, 0.1903, 0.5988, 0.111, 0.595, 0.1254, 0.5711, 0.1698, 0.5519, 0.1664, 0.5715, 0.1188, 0.6478, 0.08418, 0.6354, 0.0892, 0.626, 0.1239, 0.6335, 0.1307, 0.2277, 0.1273, 0.263, 0.09081, 0.2595, 0.09967, 0.2273, 0.1282, 0.2875, 0.1366, 0.3085, 0.09612, 0.3014, 0.0777, 0.2811, 0.08453, 0.5641, 0.1226, 0.5303, 0.1284, 0.5365, 0.09022, 0.5704, 0.1545, 0.3302, 0.1815, 0.3536, 0.1465, 0.3447, 0.1134, 0.3208, 0.215, 0.377, 0.2507, 0.3974, 0.2388, 0.3977, 0.1901, 0.3718, 0.3255, 0.4427, 0.3363, 0.4411, 0.3364, 0.4453, 0.327, 0.4465, 0.3147, 0.4376, 0.3311, 0.4357, 0.334, 0.4385, 0.3205, 0.4402, 0.3517, 0.4353, 0.3639, 0.4351, 0.364, 0.4381, 0.3522, 0.4384, 0.3073, 0.4302, 0.3276, 0.4292, 0.3289, 0.4326, 0.31, 0.4343, 0.3078, 0.4176, 0.3243, 0.4193, 0.3251, 0.4237, 0.3068, 0.4226, 0.3489, 0.4217, 0.3638, 0.4216, 0.3639, 0.4257, 0.3498, 0.4258, 0.3769, 0.4288, 0.4, 0.4287, 0.3988, 0.432, 0.3765, 0.4319, 0.3788, 0.4215, 0.4032, 0.4188, 0.4024, 0.4232, 0.3779, 0.4256, 0.4385, 0.4131, 0.4762, 0.3968, 0.488, 0.3971, 0.4422, 0.4172, 0.464, 0.4704, 0.4867, 0.4885, 0.4545, 0.4784, 0.4406, 0.4644, 0.5165, 0.4847, 0.5567, 0.5139, 0.5206, 0.5001, 0.4894, 0.4769, 0.5876, 0.5419, 0.6048, 0.5655, 0.56, 0.5474, 0.545, 0.5246, 0.5528, 0.4873, 0.6066, 0.5247, 0.601, 0.531, 0.5475, 0.4935, 0.5118, 0.3765, 0.5452, 0.3532, 0.5801, 0.3443, 0.5366, 0.3713, 0.5721, 0.3297, 0.59, 0.3081, 0.6304, 0.301, 0.6131, 0.3204, 0.6933, 0.6141, 0.6475, 0.6286, 0.6423, 0.6193, 0.6859, 0.6113, 0.5983, 0.2871, 0.5992, 0.2627, 0.6356, 0.2592, 0.6487, 0.2807, 0.5958, 0.2274, 0.59, 0.1752, 0.6083, 0.1749, 0.6268, 0.227, 0.4519, 0.5906, 0.4336, 0.5908, 0.427, 0.5743, 0.4431, 0.575, 0.4755, 0.6259, 0.4508, 0.6259, 0.4421, 0.6071, 0.4635, 0.6069, 0.4067, 0.6241, 0.366, 0.6272, 0.3658, 0.6092, 0.4028, 0.6074, 0.5039, 0.7017, 0.4758, 0.7031, 0.4606, 0.6539, 0.4879, 0.6538, 0.1201, 0.06818, 0.111, 0.07143, 0.08976, 0.03421, 0.09534, 0.03073, 0.1009, 0.02725, 0.4448, 0.1293, 0.3633, 0.1401, 0.3633, 0.126, 0.4474, 0.1201, 0.3175, 0.6784, 0.258, 0.7058, 0.272, 0.6562, 0.3219, 0.6464, 0.2818, 0.1293, 0.2033, 0.08665, 0.2111, 0.07557, 0.2792, 0.1202, 0.1365, 0.1754, 0.1181, 0.175, 0.1245, 0.1188, 0.1346, 0.1139, 0.4553, 0.5599, 0.4538, 0.5424, 0.4861, 0.5534, 0.4837, 0.5677, 0.3122, 0.5183, 0.3166, 0.4983, 0.3267, 0.4992, 0.3233, 0.5174, 0.4068, 0.4795, 0.4124, 0.4973, 0.4023, 0.4984, 0.3975, 0.4839, 0.3378, 0.5557, 0.3394, 0.536, 0.3649, 0.5353, 0.3652, 0.5553, 0.2911, 0.5601, 0.293, 0.5417, 0.309, 0.5384, 0.3065, 0.5575, 0.2962, 0.5219, 0.3014, 0.5018, 0.3166, 0.4983, 0.3122, 0.5183, 0.3459, 0.4797, 0.348, 0.4652, 0.3642, 0.465, 0.3643, 0.4791, 0.3083, 0.4832, 0.316, 0.4672, 0.328, 0.4652, 0.3218, 0.4804, 0.3229, 0.4547, 0.327, 0.4465, 0.3364, 0.4453, 0.3332, 0.4532, 0.2153, 0.2466, 0.2251, 0.2857, 0.1731, 0.2717, 0.1696, 0.2381, 0.32, 0.2669, 0.325, 0.3045, 0.2775, 0.2952, 0.2679, 0.2523, 0.3286, 0.3323, 0.3324, 0.3559, 0.2906, 0.3491, 0.2837, 0.3244, 0.4068, 0.2669, 0.4019, 0.3044, 0.3635, 0.3085, 0.3634, 0.2741, 0.4861, 0.2484, 0.476, 0.2892, 0.4493, 0.295, 0.4589, 0.2521, 0.4696, 0.3174, 0.4618, 0.3418, 0.4364, 0.3488, 0.4431, 0.3241, 0.3906, 0.3764, 0.3862, 0.3934, 0.3637, 0.3945, 0.3636, 0.3783, 0.4517, 0.3647, 0.44, 0.3857, 0.419, 0.3909, 0.4282, 0.3713, 0.4285, 0.4027, 0.4204, 0.4139, 0.404, 0.4157, 0.4102, 0.406, 0.242, 0.4912, 0.2643, 0.4725, 0.2876, 0.466, 0.274, 0.4803, 0.2082, 0.5036, 0.239, 0.4796, 0.2643, 0.4725, 0.242, 0.4912, 0.239, 0.4796, 0.2709, 0.4607, 0.2865, 0.4579, 0.2643, 0.4725, 0.4028, 0.4421, 0.4145, 0.4442, 0.4112, 0.447, 0.4013, 0.4458, 0.4079, 0.4396, 0.4225, 0.4431, 0.4145, 0.4442, 0.4028, 0.4421, 0.4225, 0.4431, 0.4572, 0.4587, 0.4416, 0.4563, 0.4145, 0.4442, 0.5207, 0.5669, 0.5114, 0.5796, 0.4837, 0.5677, 0.4861, 0.5534, 0.5568, 0.5826, 0.5408, 0.5947, 0.5114, 0.5796, 0.5207, 0.5669, 0.5408, 0.5947, 0.52, 0.6033, 0.498, 0.5879, 0.5114, 0.5796, 0.2799, 0.5927, 0.2621, 0.5923, 0.2725, 0.5771, 0.2882, 0.5768, 0.2688, 0.6092, 0.248, 0.6087, 0.2621, 0.5923, 0.2799, 0.5927, 0.248, 0.6087, 0.2113, 0.6069, 0.233, 0.5911, 0.2621, 0.5923, 0.4253, 0.4677, 0.4163, 0.4551, 0.4406, 0.4644, 0.4545, 0.4784, 0.4129, 0.4663, 0.4056, 0.4539, 0.4163, 0.4551, 0.4253, 0.4677, 0.4056, 0.4539, 0.4013, 0.4458, 0.4112, 0.447, 0.4163, 0.4551, 0.2659, 0.3811, 0.2798, 0.3992, 0.2432, 0.3856, 0.2214, 0.3656, 0.2879, 0.3863, 0.2994, 0.4033, 0.2798, 0.3992, 0.2659, 0.3811, 0.2994, 0.4033, 0.3075, 0.4146, 0.2894, 0.4113, 0.2798, 0.3992, 0.2098, 0.5706, 0.2066, 0.5541, 0.2447, 0.5385, 0.244, 0.5562, 0.1739, 0.5871, 0.1664, 0.5715, 0.2066, 0.5541, 0.2098, 0.5706, 0.1664, 0.5715, 0.1698, 0.5519, 0.2111, 0.5343, 0.2066, 0.5541, 0.08418, 0.6354, 0.03793, 0.622, 0.04525, 0.6191, 0.0892, 0.626, 0.09081, 0.2595, 0.0777, 0.2811, 0.0001154, 0.2784, 0.05895, 0.2632, 0.0777, 0.2811, 0.09612, 0.3014, 0.05165, 0.302, 0.0001154, 0.2784, 0.1226, 0.5303, 0.1757, 0.4915, 0.1812, 0.4976, 0.1284, 0.5365, 0.1465, 0.3447, 0.1901, 0.3718, 0.1665, 0.3691, 0.1138, 0.338, 0.1901, 0.3718, 0.2388, 0.3977, 0.2295, 0.4004, 0.1665, 0.3691, 0.3363, 0.4411, 0.3524, 0.4418, 0.3519, 0.4467, 0.3364, 0.4453, 0.334, 0.4385, 0.3522, 0.4384, 0.3524, 0.4418, 0.3363, 0.4411, 0.3522, 0.4384, 0.364, 0.4381, 0.364, 0.4417, 0.3524, 0.4418, 0.3276, 0.4292, 0.3509, 0.429, 0.3513, 0.4321, 0.3289, 0.4326, 0.3251, 0.4237, 0.3498, 0.4258, 0.3509, 0.429, 0.3276, 0.4292, 0.3498, 0.4258, 0.3639, 0.4257, 0.3639, 0.4291, 0.3509, 0.429, 0.421, 0.4293, 0.4418, 0.4368, 0.4383, 0.4402, 0.4183, 0.4334, 0.4213, 0.4218, 0.4422, 0.4172, 0.4455, 0.424, 0.421, 0.4293, 0.4422, 0.4172, 0.488, 0.3971, 0.4973, 0.3999, 0.4455, 0.424, 0.4867, 0.4885, 0.5058, 0.5095, 0.4684, 0.4963, 0.4545, 0.4784, 0.5206, 0.5001, 0.545, 0.5246, 0.5058, 0.5095, 0.4867, 0.4885, 0.545, 0.5246, 0.56, 0.5474, 0.5185, 0.5308, 0.5058, 0.5095, 0.6066, 0.5247, 0.6454, 0.5574, 0.6399, 0.5639, 0.601, 0.531, 0.5801, 0.3443, 0.6131, 0.3204, 0.6505, 0.3134, 0.6127, 0.3375, 0.6131, 0.3204, 0.6304, 0.301, 0.6747, 0.3016, 0.6505, 0.3134, 0.6475, 0.6286, 0.6133, 0.6418, 0.6078, 0.6277, 0.6423, 0.6193, 0.6356, 0.2592, 0.6268, 0.227, 0.6436, 0.2443, 0.6674, 0.2629, 0.6268, 0.227, 0.6083, 0.1749, 0.6266, 0.1921, 0.6436, 0.2443, 0.4336, 0.5908, 0.3989, 0.5911, 0.3955, 0.5739, 0.427, 0.5743, 0.4421, 0.6071, 0.4028, 0.6074, 0.3989, 0.5911, 0.4336, 0.5908, 0.4028, 0.6074, 0.3658, 0.6092, 0.3656, 0.5918, 0.3989, 0.5911, 0.4758, 0.7031, 0.4157, 0.6772, 0.4106, 0.6453, 0.4606, 0.6539, 0.5154, 0.07553, 0.4474, 0.1201, 0.4168, 0.09835, 0.4711, 0.06531, 0.4474, 0.1201, 0.3633, 0.126, 0.3633, 0.1048, 0.4168, 0.09835, 0.2309, 0.7052, 0.2039, 0.7051, 0.2194, 0.6563, 0.2457, 0.6568, 0.1895, 0.9367, 0.148, 0.9158, 0.1673, 0.9055, 0.1767, 0.9087, 0.1245, 0.1188, 0.1181, 0.175, 0.09982, 0.1923, 0.09305, 0.1459, 0.4538, 0.5424, 0.4504, 0.523, 0.485, 0.5357, 0.4861, 0.5534, 0.4376, 0.5402, 0.434, 0.5205, 0.4504, 0.523, 0.4538, 0.5424, 0.434, 0.5205, 0.4283, 0.5006, 0.4441, 0.503, 0.4504, 0.523, 0.3394, 0.536, 0.3411, 0.5158, 0.3647, 0.5151, 0.3649, 0.5353, 0.4172, 0.5171, 0.4209, 0.5371, 0.4093, 0.5353, 0.4062, 0.5165, 0.3855, 0.496, 0.3828, 0.4793, 0.39, 0.4833, 0.3932, 0.4978, 0.348, 0.4652, 0.3503, 0.4542, 0.3641, 0.4543, 0.3642, 0.465, 0.328, 0.4652, 0.3332, 0.4532, 0.3503, 0.4542, 0.348, 0.4652, 0.3332, 0.4532, 0.3364, 0.4453, 0.3519, 0.4467, 0.3503, 0.4542, 0.2251, 0.2857, 0.2315, 0.3128, 0.1774, 0.2975, 0.1731, 0.2717, 0.2517, 0.2896, 0.2583, 0.3179, 0.2315, 0.3128, 0.2251, 0.2857, 0.2583, 0.3179, 0.2661, 0.3424, 0.24, 0.3365, 0.2315, 0.3128, 0.4019, 0.3044, 0.3984, 0.3321, 0.3635, 0.3352, 0.3635, 0.3085, 0.4493, 0.295, 0.4431, 0.3241, 0.3984, 0.3321, 0.4019, 0.3044, 0.4431, 0.3241, 0.4364, 0.3488, 0.3947, 0.3558, 0.3984, 0.3321, 0.3862, 0.3934, 0.3824, 0.4063, 0.3637, 0.4069, 0.3637, 0.3945, 0.419, 0.3909, 0.4102, 0.406, 0.3824, 0.4063, 0.3862, 0.3934, 0.4102, 0.406, 0.404, 0.4157, 0.3799, 0.4159, 0.3824, 0.4063, 0.2111, 0.5343, 0.2234, 0.5127, 0.2605, 0.4985, 0.2503, 0.5187, 0.1698, 0.5519, 0.1844, 0.5288, 0.2234, 0.5127, 0.2111, 0.5343, 0.1844, 0.5288, 0.2082, 0.5036, 0.242, 0.4912, 0.2234, 0.5127, 0.1254, 0.5711, 0.1421, 0.5471, 0.1844, 0.5288, 0.1698, 0.5519, 0.06928, 0.5885, 0.09022, 0.5704, 0.1421, 0.5471, 0.1254, 0.5711, 0.09022, 0.5704, 0.1284, 0.5365, 0.1724, 0.5183, 0.1421, 0.5471, 0.1724, 0.5183, 0.2121, 0.488, 0.239, 0.4796, 0.2082, 0.5036, 0.1284, 0.5365, 0.1812, 0.4976, 0.2121, 0.488, 0.1724, 0.5183, 0.1812, 0.4976, 0.2433, 0.4628, 0.2549, 0.4631, 0.2121, 0.488, 0.364, 0.4417, 0.3755, 0.4416, 0.3762, 0.4465, 0.364, 0.4467, 0.364, 0.4381, 0.3757, 0.4382, 0.3755, 0.4416, 0.364, 0.4417, 0.3757, 0.4382, 0.3938, 0.438, 0.3916, 0.4407, 0.3755, 0.4416, 0.3639, 0.4351, 0.3761, 0.4351, 0.3757, 0.4382, 0.364, 0.4381, 0.3639, 0.4321, 0.3765, 0.4319, 0.3761, 0.4351, 0.3639, 0.4351, 0.3765, 0.4319, 0.3988, 0.432, 0.3966, 0.4351, 0.3761, 0.4351, 0.4137, 0.4368, 0.4314, 0.4421, 0.4225, 0.4431, 0.4079, 0.4396, 0.4183, 0.4334, 0.4383, 0.4402, 0.4314, 0.4421, 0.4137, 0.4368, 0.4383, 0.4402, 0.4847, 0.4603, 0.4732, 0.4609, 0.4314, 0.4421, 0.5185, 0.5308, 0.5235, 0.5504, 0.485, 0.5357, 0.479, 0.5161, 0.56, 0.5474, 0.5639, 0.5669, 0.5235, 0.5504, 0.5185, 0.5308, 0.5639, 0.5669, 0.5568, 0.5826, 0.5207, 0.5669, 0.5235, 0.5504, 0.6048, 0.5655, 0.6198, 0.589, 0.5639, 0.5669, 0.56, 0.5474, 0.6612, 0.5814, 0.6859, 0.6113, 0.6198, 0.589, 0.6048, 0.5655, 0.6859, 0.6113, 0.6423, 0.6193, 0.5971, 0.6006, 0.6198, 0.589, 0.5971, 0.6006, 0.5719, 0.6113, 0.5408, 0.5947, 0.5568, 0.5826, 0.6423, 0.6193, 0.6078, 0.6277, 0.5719, 0.6113, 0.5971, 0.6006, 0.6078, 0.6277, 0.558, 0.6435, 0.5412, 0.6214, 0.5719, 0.6113, 0.3656, 0.5918, 0.3322, 0.5919, 0.3352, 0.5746, 0.3654, 0.5743, 0.3658, 0.6092, 0.3287, 0.6083, 0.3322, 0.5919, 0.3656, 0.5918, 0.3287, 0.6083, 0.2894, 0.6089, 0.2975, 0.5924, 0.3322, 0.5919, 0.366, 0.6272, 0.3253, 0.6251, 0.3287, 0.6083, 0.3658, 0.6092, 0.3663, 0.6486, 0.3219, 0.6464, 0.3253, 0.6251, 0.366, 0.6272, 0.3219, 0.6464, 0.272, 0.6562, 0.2811, 0.628, 0.3253, 0.6251, 0.2574, 0.6285, 0.2334, 0.628, 0.248, 0.6087, 0.2688, 0.6092, 0.2457, 0.6568, 0.2194, 0.6563, 0.2334, 0.628, 0.2574, 0.6285, 0.2194, 0.6563, 0.1742, 0.6482, 0.1905, 0.6256, 0.2334, 0.628, 0.4441, 0.503, 0.4353, 0.484, 0.4684, 0.4963, 0.479, 0.5161, 0.4283, 0.5006, 0.421, 0.4821, 0.4353, 0.484, 0.4441, 0.503, 0.421, 0.4821, 0.4129, 0.4663, 0.4253, 0.4677, 0.4353, 0.484, 0.3378, 0.5557, 0.3352, 0.5746, 0.3271, 0.564, 0.3288, 0.5525, 0.3645, 0.4959, 0.3643, 0.4791, 0.3828, 0.4793, 0.3855, 0.496, 0.3643, 0.4791, 0.3642, 0.465, 0.3804, 0.4649, 0.3828, 0.4793, 0.3804, 0.4649, 0.3779, 0.4539, 0.3949, 0.4526, 0.4003, 0.4645, 0.3642, 0.465, 0.3641, 0.4543, 0.3779, 0.4539, 0.3804, 0.4649, 0.3641, 0.4543, 0.364, 0.4467, 0.3762, 0.4465, 0.3779, 0.4539, 0.24, 0.3365, 0.2517, 0.3595, 0.2013, 0.343, 0.1863, 0.3203, 0.2661, 0.3424, 0.2761, 0.3653, 0.2517, 0.3595, 0.24, 0.3365, 0.2761, 0.3653, 0.2879, 0.3863, 0.2659, 0.3811, 0.2517, 0.3595, 0.3324, 0.3559, 0.3366, 0.3766, 0.2989, 0.3716, 0.2906, 0.3491, 0.3636, 0.3583, 0.3636, 0.3783, 0.3366, 0.3766, 0.3324, 0.3559, 0.3636, 0.3783, 0.3637, 0.3945, 0.3411, 0.3936, 0.3366, 0.3766, 0.3411, 0.3936, 0.3451, 0.4065, 0.3171, 0.4064, 0.3082, 0.3913, 0.3637, 0.3945, 0.3637, 0.4069, 0.3451, 0.4065, 0.3411, 0.3936, 0.3637, 0.4069, 0.3638, 0.4157, 0.3477, 0.4161, 0.3451, 0.4065, 0.233, 0.5911, 0.2193, 0.583, 0.2468, 0.5704, 0.2495, 0.5799, 0.2113, 0.6069, 0.1903, 0.5988, 0.2193, 0.583, 0.233, 0.5911, 0.1903, 0.5988, 0.1739, 0.5871, 0.2098, 0.5706, 0.2193, 0.583, 0.1905, 0.6256, 0.1595, 0.6163, 0.1903, 0.5988, 0.2113, 0.6069, 0.1742, 0.6482, 0.1239, 0.6335, 0.1595, 0.6163, 0.1905, 0.6256, 0.1239, 0.6335, 0.0892, 0.626, 0.134, 0.6062, 0.1595, 0.6163, 0.134, 0.6062, 0.111, 0.595, 0.1664, 0.5715, 0.1739, 0.5871, 0.0892, 0.626, 0.04525, 0.6191, 0.111, 0.595, 0.134, 0.6062, 0.04525, 0.6191, 0.06928, 0.5885, 0.1254, 0.5711, 0.111, 0.595, 0.1644, 0.6759, 0.1188, 0.6478, 0.1239, 0.6335, 0.1742, 0.6482, 0.1181, 0.175, 0.09967, 0.2273, 0.08281, 0.2445, 0.09982, 0.1923, 0.09967, 0.2273, 0.09081, 0.2595, 0.05895, 0.2632, 0.08281, 0.2445, 0.1365, 0.1754, 0.1307, 0.2277, 0.09967, 0.2273, 0.1181, 0.175, 0.1645, 0.1988, 0.1696, 0.2381, 0.1307, 0.2277, 0.1365, 0.1754, 0.1696, 0.2381, 0.1731, 0.2717, 0.1273, 0.263, 0.1307, 0.2277, 0.1273, 0.263, 0.1282, 0.2875, 0.0777, 0.2811, 0.09081, 0.2595, 0.1731, 0.2717, 0.1774, 0.2975, 0.1282, 0.2875, 0.1273, 0.263, 0.1774, 0.2975, 0.1863, 0.3203, 0.1366, 0.3085, 0.1282, 0.2875, 0.06218, 0.5855, 0.08453, 0.5641, 0.09022, 0.5704, 0.06928, 0.5885, 0.09612, 0.3014, 0.1134, 0.3208, 0.07599, 0.3139, 0.05165, 0.302, 0.1134, 0.3208, 0.1465, 0.3447, 0.1138, 0.338, 0.07599, 0.3139, 0.1366, 0.3085, 0.1545, 0.3302, 0.1134, 0.3208, 0.09612, 0.3014, 0.1863, 0.3203, 0.2013, 0.343, 0.1545, 0.3302, 0.1366, 0.3085, 0.2013, 0.343, 0.2214, 0.3656, 0.1815, 0.3536, 0.1545, 0.3302, 0.1815, 0.3536, 0.215, 0.377, 0.1901, 0.3718, 0.1465, 0.3447, 0.2214, 0.3656, 0.2432, 0.3856, 0.215, 0.377, 0.1815, 0.3536, 0.2432, 0.3856, 0.2609, 0.3985, 0.2507, 0.3974, 0.215, 0.377, 0.2865, 0.4579, 0.3133, 0.4452, 0.3167, 0.4479, 0.2969, 0.4567, 0.2709, 0.4607, 0.3054, 0.4443, 0.3133, 0.4452, 0.2865, 0.4579, 0.3205, 0.4402, 0.334, 0.4385, 0.3363, 0.4411, 0.3255, 0.4427, 0.2549, 0.4631, 0.2963, 0.4435, 0.3054, 0.4443, 0.2709, 0.4607, 0.2433, 0.4628, 0.2894, 0.4416, 0.2963, 0.4435, 0.2549, 0.4631, 0.31, 0.4343, 0.3289, 0.4326, 0.3311, 0.4357, 0.3147, 0.4376, 0.3311, 0.4357, 0.3517, 0.4353, 0.3522, 0.4384, 0.334, 0.4385, 0.3289, 0.4326, 0.3513, 0.4321, 0.3517, 0.4353, 0.3311, 0.4357, 0.3513, 0.4321, 0.3639, 0.4321, 0.3639, 0.4351, 0.3517, 0.4353, 0.2388, 0.4585, 0.2859, 0.4383, 0.2894, 0.4416, 0.2433, 0.4628, 0.2388, 0.3977, 0.2849, 0.4178, 0.2815, 0.4246, 0.2295, 0.4004, 0.3068, 0.4226, 0.3251, 0.4237, 0.3276, 0.4292, 0.3073, 0.4302, 0.2507, 0.3974, 0.2886, 0.4137, 0.2849, 0.4178, 0.2388, 0.3977, 0.2609, 0.3985, 0.2894, 0.4113, 0.2886, 0.4137, 0.2507, 0.3974, 0.3075, 0.4146, 0.3234, 0.4162, 0.3243, 0.4193, 0.3078, 0.4176, 0.3243, 0.4193, 0.3489, 0.4217, 0.3498, 0.4258, 0.3251, 0.4237, 0.3234, 0.4162, 0.3477, 0.4161, 0.3489, 0.4217, 0.3243, 0.4193, 0.3477, 0.4161, 0.3638, 0.4157, 0.3638, 0.4216, 0.3489, 0.4217, 0.3639, 0.4291, 0.3769, 0.4288, 0.3765, 0.4319, 0.3639, 0.4321, 0.3639, 0.4257, 0.3779, 0.4256, 0.3769, 0.4288, 0.3639, 0.4291, 0.3779, 0.4256, 0.4024, 0.4232, 0.4, 0.4287, 0.3769, 0.4288, 0.3638, 0.4216, 0.3788, 0.4215, 0.3779, 0.4256, 0.3639, 0.4257, 0.3638, 0.4157, 0.3799, 0.4159, 0.3788, 0.4215, 0.3638, 0.4216, 0.3799, 0.4159, 0.404, 0.4157, 0.4032, 0.4188, 0.3788, 0.4215, 0.4202, 0.4169, 0.4385, 0.4131, 0.4422, 0.4172, 0.4213, 0.4218, 0.4204, 0.4139, 0.4377, 0.4107, 0.4385, 0.4131, 0.4202, 0.4169, 0.4377, 0.4107, 0.466, 0.398, 0.4762, 0.3968, 0.4385, 0.4131, 0.4416, 0.4563, 0.464, 0.4704, 0.4406, 0.4644, 0.4311, 0.4553, 0.4572, 0.4587, 0.4894, 0.4769, 0.464, 0.4704, 0.4416, 0.4563, 0.4894, 0.4769, 0.5206, 0.5001, 0.4867, 0.4885, 0.464, 0.4704, 0.4732, 0.4609, 0.5165, 0.4847, 0.4894, 0.4769, 0.4572, 0.4587, 0.4847, 0.4603, 0.5475, 0.4935, 0.5165, 0.4847, 0.4732, 0.4609, 0.5475, 0.4935, 0.601, 0.531, 0.5567, 0.5139, 0.5165, 0.4847, 0.5567, 0.5139, 0.5876, 0.5419, 0.545, 0.5246, 0.5206, 0.5001, 0.601, 0.531, 0.6399, 0.5639, 0.5876, 0.5419, 0.5567, 0.5139, 0.6399, 0.5639, 0.6612, 0.5814, 0.6048, 0.5655, 0.5876, 0.5419, 0.4891, 0.4559, 0.5528, 0.4873, 0.5475, 0.4935, 0.4847, 0.4603, 0.488, 0.3971, 0.5366, 0.3713, 0.5601, 0.3686, 0.4973, 0.3999, 0.5366, 0.3713, 0.5801, 0.3443, 0.6127, 0.3375, 0.5601, 0.3686, 0.4762, 0.3968, 0.5118, 0.3765, 0.5366, 0.3713, 0.488, 0.3971, 0.466, 0.398, 0.4837, 0.3851, 0.5118, 0.3765, 0.4762, 0.3968, 0.4837, 0.3851, 0.5054, 0.3652, 0.5452, 0.3532, 0.5118, 0.3765, 0.5452, 0.3532, 0.5721, 0.3297, 0.6131, 0.3204, 0.5801, 0.3443, 0.5054, 0.3652, 0.5254, 0.3426, 0.5721, 0.3297, 0.5452, 0.3532, 0.5254, 0.3426, 0.5403, 0.32, 0.59, 0.3081, 0.5721, 0.3297, 0.6682, 0.5782, 0.6933, 0.6141, 0.6859, 0.6113, 0.6612, 0.5814, 0.6304, 0.301, 0.6487, 0.2807, 0.7262, 0.278, 0.6747, 0.3016, 0.6487, 0.2807, 0.6356, 0.2592, 0.6674, 0.2629, 0.7262, 0.278, 0.59, 0.3081, 0.5983, 0.2871, 0.6487, 0.2807, 0.6304, 0.301, 0.5403, 0.32, 0.5492, 0.2972, 0.5983, 0.2871, 0.59, 0.3081, 0.5492, 0.2972, 0.5535, 0.2714, 0.5992, 0.2627, 0.5983, 0.2871, 0.5992, 0.2627, 0.5958, 0.2274, 0.6268, 0.227, 0.6356, 0.2592, 0.5535, 0.2714, 0.5569, 0.2378, 0.5958, 0.2274, 0.5992, 0.2627, 0.5569, 0.2378, 0.5621, 0.1986, 0.59, 0.1752, 0.5958, 0.2274, 0.498, 0.5879, 0.4689, 0.5898, 0.4582, 0.575, 0.4812, 0.5772, 0.52, 0.6033, 0.4835, 0.6059, 0.4689, 0.5898, 0.498, 0.5879, 0.4635, 0.6069, 0.4421, 0.6071, 0.4336, 0.5908, 0.4519, 0.5906, 0.5412, 0.6214, 0.4984, 0.6249, 0.4835, 0.6059, 0.52, 0.6033, 0.558, 0.6435, 0.5131, 0.6528, 0.4984, 0.6249, 0.5412, 0.6214, 0.4879, 0.6538, 0.4606, 0.6539, 0.4508, 0.6259, 0.4755, 0.6259, 0.4508, 0.6259, 0.4067, 0.6241, 0.4028, 0.6074, 0.4421, 0.6071, 0.4606, 0.6539, 0.4106, 0.6453, 0.4067, 0.6241, 0.4508, 0.6259, 0.4106, 0.6453, 0.3663, 0.6486, 0.366, 0.6272, 0.4067, 0.6241, 0.5685, 0.6709, 0.5298, 0.701, 0.5131, 0.6528, 0.558, 0.6435, 0.6083, 0.1749, 0.602, 0.1187, 0.6334, 0.1458, 0.6266, 0.1921, 0.6083, 0.1749, 0.59, 0.1752, 0.5919, 0.1138, 0.602, 0.1187, 0.5621, 0.1986, 0.5366, 0.1812, 0.5748, 0.1201, 0.59, 0.1752, 0.5122, 0.18, 0.4853, 0.1791, 0.5226, 0.1057, 0.5501, 0.1135, 0.5232, 0.08659, 0.4448, 0.1293, 0.4474, 0.1201, 0.5154, 0.07553, 0.4853, 0.1791, 0.4173, 0.2089, 0.4421, 0.1395, 0.5226, 0.1057, 0.4173, 0.2089, 0.3634, 0.2243, 0.3633, 0.161, 0.4421, 0.1395, 0.3664, 0.6627, 0.3175, 0.6784, 0.3219, 0.6464, 0.3663, 0.6486, 0.3633, 0.126, 0.2792, 0.1202, 0.3098, 0.09837, 0.3633, 0.1048, 0.2792, 0.1202, 0.2111, 0.07557, 0.2554, 0.06534, 0.3098, 0.09837, 0.3633, 0.1401, 0.2818, 0.1293, 0.2792, 0.1202, 0.3633, 0.126, 0.3634, 0.2243, 0.3094, 0.209, 0.2845, 0.1395, 0.3633, 0.161, 0.3094, 0.209, 0.2413, 0.1792, 0.204, 0.1058, 0.2845, 0.1395, 0.1417, 0.05626, 0.1311, 0.06446, 0.1111, 0.019, 0.1135, 0.01721, 0.1159, 0.0155, 0.2154, 0.1801, 0.1899, 0.1814, 0.1517, 0.1202, 0.1774, 0.1133, 0.1899, 0.1814, 0.1645, 0.1988, 0.1365, 0.1754, 0.1517, 0.1202, 0.4582, 0.575, 0.4553, 0.5599, 0.4837, 0.5677, 0.4812, 0.5772, 0.4431, 0.575, 0.4399, 0.5585, 0.4553, 0.5599, 0.4582, 0.575, 0.4399, 0.5585, 0.4376, 0.5402, 0.4538, 0.5424, 0.4553, 0.5599, 0.3804, 0.4649, 0.4003, 0.4645, 0.3956, 0.4742, 0.3882, 0.4743, 0.3654, 0.5743, 0.3652, 0.5553, 0.3926, 0.5551, 0.3955, 0.5739, 0.3652, 0.5553, 0.3649, 0.5353, 0.3905, 0.5354, 0.3926, 0.5551, 0.348, 0.4652, 0.3459, 0.4797, 0.3388, 0.4838, 0.3403, 0.4747, 0.3649, 0.5353, 0.3647, 0.5151, 0.3883, 0.5153, 0.3905, 0.5354, 0.3647, 0.5151, 0.3645, 0.4959, 0.3855, 0.496, 0.3883, 0.5153, 0.3352, 0.5746, 0.3378, 0.5557, 0.3652, 0.5553, 0.3654, 0.5743, 0.4209, 0.5371, 0.4238, 0.5562, 0.4117, 0.5522, 0.4093, 0.5353, 0.3352, 0.5746, 0.3038, 0.5758, 0.317, 0.5648, 0.3271, 0.564, 0.2882, 0.5768, 0.2911, 0.5601, 0.3065, 0.5575, 0.3038, 0.5758, 0.2495, 0.5799, 0.2468, 0.5704, 0.275, 0.5619, 0.2725, 0.5771, 0.2468, 0.5704, 0.244, 0.5562, 0.2762, 0.5444, 0.275, 0.5619, 0.293, 0.5417, 0.2962, 0.5219, 0.3122, 0.5183, 0.309, 0.5384, 0.244, 0.5562, 0.2447, 0.5385, 0.2792, 0.5249, 0.2762, 0.5444, 0.2447, 0.5385, 0.2503, 0.5187, 0.285, 0.5047, 0.2792, 0.5249, 0.3435, 0.4964, 0.3459, 0.4797, 0.3643, 0.4791, 0.3645, 0.4959, 0.309, 0.5384, 0.3122, 0.5183, 0.3233, 0.5174, 0.3206, 0.5363, 0.3926, 0.5551, 0.3905, 0.5354, 0.3991, 0.5346, 0.4014, 0.5516, 0.3014, 0.5018, 0.3083, 0.4832, 0.3218, 0.4804, 0.3166, 0.4983, 0.2503, 0.5187, 0.2605, 0.4985, 0.2934, 0.4855, 0.285, 0.5047, 0.2605, 0.4985, 0.274, 0.4803, 0.303, 0.469, 0.2934, 0.4855, 0.316, 0.4672, 0.3229, 0.4547, 0.3332, 0.4532, 0.328, 0.4652, 0.274, 0.4803, 0.2876, 0.466, 0.3118, 0.4561, 0.303, 0.469, 0.2876, 0.466, 0.2969, 0.4567, 0.3167, 0.4479, 0.3118, 0.4561, 0.1899, 0.1814, 0.2153, 0.2466, 0.1696, 0.2381, 0.1645, 0.1988, 0.2154, 0.1801, 0.2416, 0.2487, 0.2153, 0.2466, 0.1899, 0.1814, 0.2416, 0.2487, 0.2517, 0.2896, 0.2251, 0.2857, 0.2153, 0.2466, 0.3094, 0.209, 0.32, 0.2669, 0.2679, 0.2523, 0.2413, 0.1792, 0.3634, 0.2243, 0.3634, 0.2741, 0.32, 0.2669, 0.3094, 0.209, 0.3634, 0.2741, 0.3635, 0.3085, 0.325, 0.3045, 0.32, 0.2669, 0.325, 0.3045, 0.3286, 0.3323, 0.2837, 0.3244, 0.2775, 0.2952, 0.3635, 0.3085, 0.3635, 0.3352, 0.3286, 0.3323, 0.325, 0.3045, 0.3635, 0.3352, 0.3636, 0.3583, 0.3324, 0.3559, 0.3286, 0.3323, 0.4173, 0.2089, 0.4068, 0.2669, 0.3634, 0.2741, 0.3634, 0.2243, 0.4853, 0.1791, 0.4589, 0.2521, 0.4068, 0.2669, 0.4173, 0.2089, 0.4589, 0.2521, 0.4493, 0.295, 0.4019, 0.3044, 0.4068, 0.2669, 0.5122, 0.18, 0.4861, 0.2484, 0.4589, 0.2521, 0.4853, 0.1791, 0.5621, 0.1986, 0.5569, 0.2378, 0.5114, 0.2464, 0.5366, 0.1812, 0.5569, 0.2378, 0.5535, 0.2714, 0.5016, 0.2854, 0.5114, 0.2464, 0.476, 0.2892, 0.4696, 0.3174, 0.4431, 0.3241, 0.4493, 0.295, 0.5535, 0.2714, 0.5492, 0.2972, 0.4952, 0.3124, 0.5016, 0.2854, 0.5492, 0.2972, 0.5403, 0.32, 0.4868, 0.3362, 0.4952, 0.3124, 0.3947, 0.3558, 0.3906, 0.3764, 0.3636, 0.3783, 0.3636, 0.3583, 0.4364, 0.3488, 0.4282, 0.3713, 0.3906, 0.3764, 0.3947, 0.3558, 0.4282, 0.3713, 0.419, 0.3909, 0.3862, 0.3934, 0.3906, 0.3764, 0.4618, 0.3418, 0.4517, 0.3647, 0.4282, 0.3713, 0.4364, 0.3488, 0.5403, 0.32, 0.5254, 0.3426, 0.4751, 0.3591, 0.4868, 0.3362, 0.5254, 0.3426, 0.5054, 0.3652, 0.4611, 0.3807, 0.4751, 0.3591, 0.44, 0.3857, 0.4285, 0.4027, 0.4102, 0.406, 0.419, 0.3909, 0.5054, 0.3652, 0.4837, 0.3851, 0.4472, 0.3987, 0.4611, 0.3807, 0.4837, 0.3851, 0.466, 0.398, 0.4377, 0.4107, 0.4472, 0.3987, 0.7299, 0.2268, 0.7264, 0.2288, 0.7264, 0.2226, 0.7285, 0.2208, 0.7341, 0.1991, 0.73, 0.1984, 0.7336, 0.1935, 0.7363, 0.1935, 0.5848, 0.05621, 0.5704, 0.05488, 0.6054, 0.01279, 0.608, 0.01409, 0.6105, 0.01548, 0.6063, 0.06812, 0.5954, 0.06441, 0.6153, 0.01898, 0.6205, 0.02315, 0.6256, 0.02722, 0.1635, 0.04787, 0.1561, 0.05492, 0.121, 0.01281, 0.1266, 0.01015, 0.1321, 0.007464, 0.6, 0.9608, 0.608, 0.9514, 0.6277, 0.9869, 0.6256, 0.9886, 0.6234, 0.9902, 0.563, 0.04784, 0.5561, 0.03871, 0.5832, 0.0001154, 0.5888, 0.003688, 0.5944, 0.007455, 0.1375, 0.9664, 0.1515, 0.9695, 0.1186, 0.9999, 0.1164, 0.9981, 0.1143, 0.9963, 0.1311, 0.06446, 0.1201, 0.06818, 0.1009, 0.02725, 0.106, 0.02318, 0.1111, 0.019, 0.1517, 0.1202, 0.1346, 0.1139, 0.1201, 0.06818, 0.1311, 0.06446, 0.1346, 0.1139, 0.1245, 0.1188, 0.111, 0.07143, 0.1201, 0.06818, 0.1561, 0.05492, 0.1417, 0.05626, 0.1159, 0.0155, 0.1184, 0.01411, 0.121, 0.01281, 0.204, 0.1058, 0.1651, 0.09344, 0.1417, 0.05626, 0.1561, 0.05492, 0.1651, 0.09344, 0.1517, 0.1202, 0.1311, 0.06446, 0.1417, 0.05626, 0.737, 0.2229, 0.7334, 0.2249, 0.7306, 0.2191, 0.7332, 0.2182, 0.727, 0.1431, 0.7277, 0.139, 0.7418, 0.1412, 0.7412, 0.1453, 0.7347, 0.237, 0.731, 0.2383, 0.7264, 0.235, 0.7313, 0.2328, 0.7421, 0.2005, 0.7382, 0.1998, 0.7389, 0.1935, 0.7415, 0.1944, 0.7264, 0.1871, 0.7264, 0.1817, 0.7407, 0.1817, 0.7407, 0.1871, 0.7329, 0.2103, 0.729, 0.2089, 0.7264, 0.2034, 0.7319, 0.2048, 0.5954, 0.06441, 0.5848, 0.05621, 0.6105, 0.01548, 0.613, 0.01719, 0.6153, 0.01898, 0.5748, 0.1201, 0.5614, 0.09337, 0.5848, 0.05621, 0.5954, 0.06441, 0.5614, 0.09337, 0.5226, 0.1057, 0.5704, 0.05488, 0.5848, 0.05621, 0.6154, 0.07136, 0.6063, 0.06812, 0.6256, 0.02722, 0.6311, 0.03069, 0.6367, 0.03417, 0.602, 0.1187, 0.5919, 0.1138, 0.6063, 0.06812, 0.6154, 0.07136, 0.5919, 0.1138, 0.5748, 0.1201, 0.5954, 0.06441, 0.6063, 0.06812, 0.1704, 0.03874, 0.1635, 0.04787, 0.1321, 0.007464, 0.1376, 0.003692, 0.1433, 0.0001155, 0.2111, 0.07557, 0.2033, 0.08665, 0.1635, 0.04787, 0.1704, 0.03874, 0.2033, 0.08665, 0.204, 0.1058, 0.1561, 0.05492, 0.1635, 0.04787, 0.5862, 0.964, 0.6, 0.9608, 0.6234, 0.9902, 0.6213, 0.9921, 0.6192, 0.9939, 0.548, 0.9318, 0.5813, 0.937, 0.6, 0.9608, 0.5862, 0.964, 0.5813, 0.937, 0.5891, 0.9106, 0.608, 0.9514, 0.6, 0.9608, 0.5704, 0.05488, 0.563, 0.04784, 0.5944, 0.007455, 0.5999, 0.01013, 0.6054, 0.01279, 0.5226, 0.1057, 0.5232, 0.08659, 0.563, 0.04784, 0.5704, 0.05488, 0.5232, 0.08659, 0.5154, 0.07553, 0.5561, 0.03871, 0.563, 0.04784, 0.1294, 0.957, 0.1375, 0.9664, 0.1143, 0.9963, 0.1121, 0.9946, 0.1099, 0.993, 0.148, 0.9158, 0.1561, 0.9423, 0.1375, 0.9664, 0.1294, 0.957, 0.1561, 0.9423, 0.1895, 0.9367, 0.1515, 0.9695, 0.1375, 0.9664, 0.3633, 0.161, 0.2845, 0.1395, 0.2818, 0.1293, 0.3633, 0.1401, 0.2845, 0.1395, 0.204, 0.1058, 0.2033, 0.08665, 0.2818, 0.1293, 0.5226, 0.1057, 0.4421, 0.1395, 0.4448, 0.1293, 0.5232, 0.08659, 0.4421, 0.1395, 0.3633, 0.161, 0.3633, 0.1401, 0.4448, 0.1293, 0.1517, 0.1202, 0.1365, 0.1754, 0.1346, 0.1139, 0.59, 0.1752, 0.5748, 0.1201, 0.5919, 0.1138, 0.204, 0.1058, 0.1774, 0.1133, 0.1651, 0.09344, 0.5748, 0.1201, 0.5501, 0.1135, 0.5614, 0.09337, 0.1895, 0.9367, 0.1561, 0.9423, 0.148, 0.9158, 0.5891, 0.9106, 0.5813, 0.937, 0.548, 0.9318, 0.5039, 0.7017, 0.5298, 0.701, 0.531, 0.7697, 0.5251, 0.7709, 0.2309, 0.7052, 0.258, 0.7058, 0.2159, 0.7761, 0.2105, 0.7749, 0.1245, 0.1188, 0.09305, 0.1459, 0.1254, 0.09022, 0.1333, 0.09894, 0.2554, 0.06534, 0.2111, 0.07557, 0.1848, 0.05938, 0.1878, 0.05014, 0.5698, 0.9006, 0.5605, 0.9039, 0.5574, 0.8876, 0.564, 0.8853, 0.6053, 0.09539, 0.5967, 0.09764, 0.5953, 0.08123, 0.6015, 0.07962, 0.5311, 0.7895, 0.5355, 0.7885, 0.5425, 0.8113, 0.5382, 0.8123, 0.564, 0.8853, 0.5574, 0.8876, 0.5522, 0.8682, 0.5587, 0.866, 0.5417, 0.05933, 0.5387, 0.0501, 0.5546, 0.04542, 0.5567, 0.05189, 0.1767, 0.9087, 0.1673, 0.9055, 0.173, 0.89, 0.1796, 0.8923, 0.2105, 0.7749, 0.2159, 0.7761, 0.2086, 0.7943, 0.2047, 0.7934, 0.1333, 0.09894, 0.1254, 0.09022, 0.1276, 0.08118, 0.1339, 0.08246, 0.1878, 0.05014, 0.1848, 0.05938, 0.1698, 0.05193, 0.1719, 0.04546, 0.5382, 0.8123, 0.5425, 0.8113, 0.5497, 0.8375, 0.5464, 0.8379, 0.5587, 0.866, 0.5522, 0.8682, 0.5465, 0.8449, 0.549, 0.8435, 0.5518, 0.8432, 0.6015, 0.07962, 0.5953, 0.08123, 0.5918, 0.06146, 0.5979, 0.0599, 0.5567, 0.05189, 0.5546, 0.04542, 0.5734, 0.03791, 0.5755, 0.04422, 0.1796, 0.8923, 0.173, 0.89, 0.1781, 0.8705, 0.1846, 0.8727, 0.2047, 0.7934, 0.2086, 0.7943, 0.2017, 0.8172, 0.198, 0.8164, 0.1339, 0.08246, 0.1276, 0.08118, 0.1301, 0.06126, 0.1363, 0.06249, 0.1719, 0.04546, 0.1698, 0.05193, 0.151, 0.04426, 0.1531, 0.03795, 0.1887, 0.8453, 0.1876, 0.8479, 0.1848, 0.8476, 0.185, 0.8446, 0.5478, 0.841, 0.549, 0.8435, 0.5465, 0.8449, 0.5442, 0.8423, 0.5979, 0.0599, 0.5918, 0.06146, 0.5883, 0.03791, 0.5905, 0.03676, 0.5932, 0.03678, 0.5755, 0.04422, 0.5734, 0.03791, 0.5959, 0.02956, 0.5974, 0.03179, 0.5977, 0.03463, 0.1846, 0.8727, 0.1781, 0.8705, 0.1848, 0.8476, 0.1876, 0.8479, 0.1901, 0.8492, 0.1937, 0.8155, 0.198, 0.8164, 0.1901, 0.8422, 0.1868, 0.8419, 0.1363, 0.06249, 0.1301, 0.06126, 0.1335, 0.03789, 0.1362, 0.03772, 0.1385, 0.03875, 0.1531, 0.03795, 0.151, 0.04426, 0.1288, 0.03467, 0.1291, 0.03182, 0.1306, 0.0296, 0.1901, 0.8422, 0.1887, 0.8453, 0.185, 0.8446, 0.1868, 0.8419, 0.193, 0.8434, 0.1924, 0.8465, 0.1887, 0.8453, 0.1901, 0.8422, 0.1924, 0.8465, 0.1901, 0.8492, 0.1876, 0.8479, 0.1887, 0.8453, 0.5464, 0.8379, 0.5478, 0.841, 0.5442, 0.8423, 0.5436, 0.8391, 0.5497, 0.8375, 0.5516, 0.8402, 0.5478, 0.841, 0.5464, 0.8379, 0.5516, 0.8402, 0.5518, 0.8432, 0.549, 0.8435, 0.5478, 0.841, 0.4689, 0.5898, 0.4519, 0.5906, 0.4431, 0.575, 0.4582, 0.575, 0.4984, 0.6249, 0.4755, 0.6259, 0.4635, 0.6069, 0.4835, 0.6059, 0.5298, 0.701, 0.5039, 0.7017, 0.4879, 0.6538, 0.5131, 0.6528, 0.5114, 0.2464, 0.5016, 0.2854, 0.476, 0.2892, 0.4861, 0.2484, 0.4952, 0.3124, 0.4868, 0.3362, 0.4618, 0.3418, 0.4696, 0.3174, 0.4751, 0.3591, 0.4611, 0.3807, 0.44, 0.3857, 0.4517, 0.3647, 0.4472, 0.3987, 0.4377, 0.4107, 0.4204, 0.4139, 0.4285, 0.4027, 0.3916, 0.4407, 0.4028, 0.4421, 0.4013, 0.4458, 0.3916, 0.4449, 0.3938, 0.438, 0.4079, 0.4396, 0.4028, 0.4421, 0.3916, 0.4407, 0.4003, 0.4645, 0.3949, 0.4526, 0.4056, 0.4539, 0.4129, 0.4663, 0.3949, 0.4526, 0.3916, 0.4449, 0.4013, 0.4458, 0.4056, 0.4539, 0.4, 0.4287, 0.421, 0.4293, 0.4183, 0.4334, 0.3988, 0.432, 0.4024, 0.4232, 0.4213, 0.4218, 0.421, 0.4293, 0.4, 0.4287, 0.4209, 0.5371, 0.4172, 0.5171, 0.434, 0.5205, 0.4376, 0.5402, 0.4172, 0.5171, 0.4124, 0.4973, 0.4283, 0.5006, 0.434, 0.5205, 0.3966, 0.4351, 0.4137, 0.4368, 0.4079, 0.4396, 0.3938, 0.438, 0.3988, 0.432, 0.4183, 0.4334, 0.4137, 0.4368, 0.3966, 0.4351, 0.4124, 0.4973, 0.4068, 0.4795, 0.421, 0.4821, 0.4283, 0.5006, 0.4068, 0.4795, 0.4003, 0.4645, 0.4129, 0.4663, 0.421, 0.4821, 0.4032, 0.4188, 0.4202, 0.4169, 0.4213, 0.4218, 0.4024, 0.4232, 0.404, 0.4157, 0.4204, 0.4139, 0.4202, 0.4169, 0.4032, 0.4188, 0.4835, 0.6059, 0.4635, 0.6069, 0.4519, 0.5906, 0.4689, 0.5898, 0.5131, 0.6528, 0.4879, 0.6538, 0.4755, 0.6259, 0.4984, 0.6249, 0.5366, 0.1812, 0.5122, 0.18, 0.5501, 0.1135, 0.5748, 0.1201, 0.427, 0.5743, 0.4238, 0.5562, 0.4399, 0.5585, 0.4431, 0.575, 0.4238, 0.5562, 0.4209, 0.5371, 0.4376, 0.5402, 0.4399, 0.5585, 0.5366, 0.1812, 0.5114, 0.2464, 0.4861, 0.2484, 0.5122, 0.18, 0.5016, 0.2854, 0.4952, 0.3124, 0.4696, 0.3174, 0.476, 0.2892, 0.4868, 0.3362, 0.4751, 0.3591, 0.4517, 0.3647, 0.4618, 0.3418, 0.4611, 0.3807, 0.4472, 0.3987, 0.4285, 0.4027, 0.44, 0.3857, 0.5251, 0.7709, 0.531, 0.7697, 0.5355, 0.7885, 0.5311, 0.7895, 0.5272, 0.7904, 0.5311, 0.7895, 0.5382, 0.8123, 0.5344, 0.8132, 0.5501, 0.1135, 0.5226, 0.1057, 0.5614, 0.09337, 0.5344, 0.8132, 0.5382, 0.8123, 0.5464, 0.8379, 0.5436, 0.8391, 0.3133, 0.4452, 0.3255, 0.4427, 0.327, 0.4465, 0.3167, 0.4479, 0.2963, 0.4435, 0.3147, 0.4376, 0.3205, 0.4402, 0.3054, 0.4443, 0.2859, 0.4383, 0.3073, 0.4302, 0.31, 0.4343, 0.2894, 0.4416, 0.2886, 0.4137, 0.3078, 0.4176, 0.3068, 0.4226, 0.2849, 0.4178, 0.275, 0.5619, 0.2762, 0.5444, 0.293, 0.5417, 0.2911, 0.5601, 0.2792, 0.5249, 0.285, 0.5047, 0.3014, 0.5018, 0.2962, 0.5219, 0.2934, 0.4855, 0.303, 0.469, 0.316, 0.4672, 0.3083, 0.4832, 0.3118, 0.4561, 0.3167, 0.4479, 0.327, 0.4465, 0.3229, 0.4547, 0.2975, 0.5924, 0.2799, 0.5927, 0.2882, 0.5768, 0.3038, 0.5758, 0.2894, 0.6089, 0.2688, 0.6092, 0.2799, 0.5927, 0.2975, 0.5924, 0.3082, 0.3913, 0.3171, 0.4064, 0.2994, 0.4033, 0.2879, 0.3863, 0.3171, 0.4064, 0.3234, 0.4162, 0.3075, 0.4146, 0.2994, 0.4033, 0.258, 0.7058, 0.2309, 0.7052, 0.2457, 0.6568, 0.272, 0.6562, 0.2775, 0.2952, 0.2837, 0.3244, 0.2583, 0.3179, 0.2517, 0.2896, 0.2837, 0.3244, 0.2906, 0.3491, 0.2661, 0.3424, 0.2583, 0.3179, 0.2811, 0.628, 0.2574, 0.6285, 0.2688, 0.6092, 0.2894, 0.6089, 0.272, 0.6562, 0.2457, 0.6568, 0.2574, 0.6285, 0.2811, 0.628, 0.2906, 0.3491, 0.2989, 0.3716, 0.2761, 0.3653, 0.2661, 0.3424, 0.2989, 0.3716, 0.3082, 0.3913, 0.2879, 0.3863, 0.2761, 0.3653, 0.3054, 0.4443, 0.3205, 0.4402, 0.3255, 0.4427, 0.3133, 0.4452, 0.2894, 0.4416, 0.31, 0.4343, 0.3147, 0.4376, 0.2963, 0.4435, 0.2849, 0.4178, 0.3068, 0.4226, 0.3073, 0.4302, 0.2815, 0.4246, 0.2894, 0.4113, 0.3075, 0.4146, 0.3078, 0.4176, 0.2886, 0.4137, 0.2413, 0.1792, 0.2154, 0.1801, 0.1774, 0.1133, 0.204, 0.1058, 0.2725, 0.5771, 0.275, 0.5619, 0.2911, 0.5601, 0.2882, 0.5768, 0.2762, 0.5444, 0.2792, 0.5249, 0.2962, 0.5219, 0.293, 0.5417, 0.285, 0.5047, 0.2934, 0.4855, 0.3083, 0.4832, 0.3014, 0.5018, 0.303, 0.469, 0.3118, 0.4561, 0.3229, 0.4547, 0.316, 0.4672, 0.2413, 0.1792, 0.2679, 0.2523, 0.2416, 0.2487, 0.2154, 0.1801, 0.2679, 0.2523, 0.2775, 0.2952, 0.2517, 0.2896, 0.2416, 0.2487, 0.2039, 0.7051, 0.2309, 0.7052, 0.2105, 0.7749, 0.2023, 0.7816, 0.2023, 0.7816, 0.2105, 0.7749, 0.2047, 0.7934, 0.2004, 0.7925, 0.2004, 0.7925, 0.2047, 0.7934, 0.198, 0.8164, 0.1937, 0.8155, 0.1774, 0.1133, 0.1517, 0.1202, 0.1651, 0.09344, 0.198, 0.8164, 0.2017, 0.8172, 0.193, 0.8434, 0.1901, 0.8422, 0.5196, 0.7723, 0.5251, 0.7709, 0.5311, 0.7895, 0.5272, 0.7904, 0.7292, 0.01446, 0.7264, 0.0001154, 0.7503, 0.004354, 0.7495, 0.01791, 0.4014, 0.5516, 0.3991, 0.5346, 0.4093, 0.5353, 0.4117, 0.5522, 0.3964, 0.5158, 0.3932, 0.4978, 0.4023, 0.4984, 0.4062, 0.5165, 0.3206, 0.5363, 0.3233, 0.5174, 0.333, 0.5165, 0.3308, 0.5354, 0.3233, 0.5174, 0.3267, 0.4992, 0.3358, 0.4984, 0.333, 0.5165, 0.3932, 0.4978, 0.39, 0.4833, 0.3975, 0.4839, 0.4023, 0.4984, 0.4034, 0.5632, 0.4014, 0.5516, 0.4117, 0.5522, 0.4135, 0.5637, 0.3991, 0.5346, 0.3964, 0.5158, 0.4062, 0.5165, 0.4093, 0.5353, 0.317, 0.5648, 0.3185, 0.5533, 0.3288, 0.5525, 0.3271, 0.564, 0.3185, 0.5533, 0.3206, 0.5363, 0.3308, 0.5354, 0.3288, 0.5525, 0.3267, 0.4992, 0.3312, 0.4845, 0.3388, 0.4838, 0.3358, 0.4984, 0.7407, 0.02823, 0.7292, 0.01446, 0.7495, 0.01791, 0.7466, 0.02365, 0.3166, 0.4983, 0.3218, 0.4804, 0.3312, 0.4845, 0.3267, 0.4992, 0.3411, 0.5158, 0.3394, 0.536, 0.3308, 0.5354, 0.333, 0.5165, 0.4124, 0.4973, 0.4172, 0.5171, 0.4062, 0.5165, 0.4023, 0.4984, 0.3955, 0.5739, 0.3926, 0.5551, 0.4014, 0.5516, 0.4034, 0.5632, 0.3038, 0.5758, 0.3065, 0.5575, 0.3185, 0.5533, 0.317, 0.5648, 0.427, 0.5743, 0.3955, 0.5739, 0.4034, 0.5632, 0.4135, 0.5637, 0.4003, 0.4645, 0.4068, 0.4795, 0.3975, 0.4839, 0.3956, 0.4742, 0.3459, 0.4797, 0.3435, 0.4964, 0.3358, 0.4984, 0.3388, 0.4838, 0.3394, 0.536, 0.3378, 0.5557, 0.3288, 0.5525, 0.3308, 0.5354, 0.3828, 0.4793, 0.3804, 0.4649, 0.3882, 0.4743, 0.39, 0.4833, 0.3218, 0.4804, 0.328, 0.4652, 0.333, 0.4749, 0.3312, 0.4845, 0.4238, 0.5562, 0.427, 0.5743, 0.4135, 0.5637, 0.4117, 0.5522, 0.328, 0.4652, 0.348, 0.4652, 0.3403, 0.4747, 0.333, 0.4749, 0.3883, 0.5153, 0.3855, 0.496, 0.3932, 0.4978, 0.3964, 0.5158, 0.3065, 0.5575, 0.309, 0.5384, 0.3206, 0.5363, 0.3185, 0.5533, 0.3435, 0.4964, 0.3411, 0.5158, 0.333, 0.5165, 0.3358, 0.4984, 0.7495, 0.01791, 0.7503, 0.004354, 0.7722, 0.005587, 0.7724, 0.01878, 0.7466, 0.02365, 0.7495, 0.01791, 0.7724, 0.01878, 0.7725, 0.02497, 0.7291, 0.09317, 0.7408, 0.07903, 0.7469, 0.08364, 0.75, 0.08961, 0.7264, 0.1078, 0.7291, 0.09317, 0.75, 0.08961, 0.7507, 0.1033, 0.7264, 0.05421, 0.7377, 0.03845, 0.7481, 0.03945, 0.7514, 0.04487, 0.7377, 0.03845, 0.7407, 0.02823, 0.7466, 0.02365, 0.7481, 0.03945, 0.7375, 0.06918, 0.7264, 0.05444, 0.7504, 0.06273, 0.7475, 0.06792, 0.7408, 0.07903, 0.7375, 0.06918, 0.7475, 0.06792, 0.7469, 0.08364, 0.75, 0.08961, 0.7469, 0.08364, 0.7726, 0.08241, 0.7727, 0.08795, 0.7507, 0.1033, 0.75, 0.08961, 0.7727, 0.08795, 0.7727, 0.1019, 0.7514, 0.04487, 0.7481, 0.03945, 0.7728, 0.03659, 0.773, 0.04175, 0.7481, 0.03945, 0.7466, 0.02365, 0.7725, 0.02497, 0.7728, 0.03659, 0.7475, 0.06792, 0.7504, 0.06273, 0.7725, 0.06551, 0.7724, 0.07072, 0.7469, 0.08364, 0.7475, 0.06792, 0.7724, 0.07072, 0.7726, 0.08241, 0.773, 0.04175, 0.7728, 0.03659, 0.7887, 0.03744, 0.7877, 0.04283, 0.7888, 0.02488, 0.7887, 0.0185, 0.7907, 0.0185, 0.791, 0.02116, 0.7907, 0.02437, 0.7894, 0.0435, 0.7906, 0.04063, 0.7951, 0.04125, 0.7947, 0.04288, 0.7942, 0.0445, 0.7907, 0.02437, 0.791, 0.02116, 0.7956, 0.02099, 0.7954, 0.02274, 0.7953, 0.02448, 0.7906, 0.07596, 0.7903, 0.06926, 0.7946, 0.06889, 0.795, 0.07227, 0.7954, 0.07568, 0.7901, 0.06658, 0.7889, 0.06369, 0.7937, 0.06258, 0.7942, 0.0642, 0.7946, 0.06583, 0.7889, 0.1036, 0.7902, 0.09604, 0.7951, 0.09651, 0.7945, 0.1003, 0.7939, 0.1042, 0.7913, 0.0861, 0.7909, 0.08291, 0.7954, 0.08264, 0.7956, 0.08436, 0.7958, 0.0861, 0.7906, 0.04063, 0.7907, 0.038, 0.795, 0.03822, 0.795, 0.03973, 0.7951, 0.04125, 0.791, 0.02116, 0.7907, 0.0185, 0.795, 0.018, 0.7953, 0.01949, 0.7956, 0.02099, 0.7301, 0.2494, 0.73, 0.2454, 0.7395, 0.2454, 0.7397, 0.2494, 0.7952, 0.09276, 0.7954, 0.08908, 0.8043, 0.08936, 0.8044, 0.09324, 0.7301, 0.2611, 0.73, 0.257, 0.7395, 0.257, 0.7397, 0.2611, 0.73, 0.2653, 0.7282, 0.2658, 0.7282, 0.2616, 0.7301, 0.2611, 0.7954, 0.08908, 0.7956, 0.08759, 0.8046, 0.08777, 0.8043, 0.08936, 0.7301, 0.2552, 0.73, 0.2534, 0.7395, 0.2534, 0.7397, 0.2552, 0.7264, 0.3083, 0.7267, 0.3066, 0.731, 0.3067, 0.7305, 0.3085, 0.7947, 0.04288, 0.7951, 0.04125, 0.8041, 0.04199, 0.8038, 0.04365, 0.7895, 0.01114, 0.7879, 0.003504, 0.793, 0.00269, 0.7937, 0.006606, 0.7945, 0.01048, 0.7907, 0.038, 0.7907, 0.03134, 0.7955, 0.03144, 0.7953, 0.03485, 0.795, 0.03822, 0.7911, 0.08875, 0.7913, 0.0861, 0.7958, 0.0861, 0.7956, 0.08759, 0.7954, 0.08908, 0.7902, 0.09604, 0.7911, 0.08875, 0.7954, 0.08908, 0.7952, 0.09276, 0.7951, 0.09651, 0.7903, 0.06926, 0.7901, 0.06658, 0.7946, 0.06583, 0.7947, 0.06737, 0.7946, 0.06889, 0.7909, 0.08291, 0.7906, 0.07596, 0.7954, 0.07568, 0.7954, 0.07918, 0.7954, 0.08264, 0.7907, 0.0185, 0.7895, 0.01114, 0.7945, 0.01048, 0.7947, 0.01428, 0.795, 0.018, 0.7907, 0.03134, 0.7907, 0.02437, 0.7953, 0.02448, 0.7954, 0.02794, 0.7955, 0.03144, 0.795, 0.03822, 0.7953, 0.03485, 0.8043, 0.03525, 0.8039, 0.03882, 0.7282, 0.2616, 0.7264, 0.262, 0.7265, 0.258, 0.7282, 0.2573, 0.7945, 0.01048, 0.7937, 0.006606, 0.8032, 0.005549, 0.8038, 0.009538, 0.73, 0.2653, 0.7301, 0.2611, 0.7397, 0.2611, 0.7395, 0.2652, 0.731, 0.3067, 0.7314, 0.3049, 0.7354, 0.305, 0.7353, 0.3068, 0.7954, 0.07918, 0.7954, 0.07568, 0.8046, 0.07518, 0.8045, 0.07886, 0.795, 0.018, 0.7947, 0.01428, 0.8039, 0.01348, 0.804, 0.01742, 0.7264, 0.2778, 0.7266, 0.2738, 0.7361, 0.2738, 0.736, 0.2778, 0.7301, 0.2611, 0.7282, 0.2616, 0.7282, 0.2573, 0.73, 0.257, 0.7953, 0.01949, 0.795, 0.018, 0.804, 0.01742, 0.8043, 0.01901, 0.7947, 0.06737, 0.7946, 0.06583, 0.8037, 0.06485, 0.8037, 0.06644, 0.7301, 0.2437, 0.73, 0.2419, 0.7395, 0.2419, 0.7397, 0.2437, 0.7282, 0.2658, 0.7265, 0.2659, 0.7264, 0.262, 0.7282, 0.2616, 0.7958, 0.0861, 0.7956, 0.08436, 0.8046, 0.08437, 0.8048, 0.0862, 0.7942, 0.0642, 0.7937, 0.06258, 0.8029, 0.06151, 0.8033, 0.06319, 0.7955, 0.03144, 0.7954, 0.02794, 0.8045, 0.02798, 0.8047, 0.03167, 0.7939, 0.1042, 0.7945, 0.1003, 0.8038, 0.1011, 0.8033, 0.105, 0.7305, 0.3085, 0.731, 0.3067, 0.7353, 0.3068, 0.7347, 0.3085, 0.73, 0.2534, 0.7301, 0.2494, 0.7397, 0.2494, 0.7395, 0.2534, 0.73, 0.2454, 0.7301, 0.2437, 0.7397, 0.2437, 0.7395, 0.2454, 0.7951, 0.04125, 0.795, 0.03973, 0.804, 0.04041, 0.8041, 0.04199, 0.7267, 0.3066, 0.7274, 0.3049, 0.7314, 0.3049, 0.731, 0.3067, 0.73, 0.257, 0.7301, 0.2552, 0.7397, 0.2552, 0.7395, 0.257, 0.7266, 0.2738, 0.7264, 0.2698, 0.736, 0.2698, 0.7361, 0.2738, 0.7386, 0.2919, 0.738, 0.2901, 0.7417, 0.2904, 0.7426, 0.2921, 0.7397, 0.2995, 0.7399, 0.2977, 0.7436, 0.2981, 0.7437, 0.2997, 0.7394, 0.2954, 0.7392, 0.2937, 0.7435, 0.2938, 0.7435, 0.2955, 0.7306, 0.2916, 0.7306, 0.2899, 0.7342, 0.2898, 0.7346, 0.2917, 0.7389, 0.3029, 0.7396, 0.3012, 0.7438, 0.3014, 0.7431, 0.303, 0.7318, 0.2991, 0.7325, 0.2974, 0.7363, 0.2974, 0.7358, 0.2992, 0.7392, 0.2937, 0.7386, 0.2919, 0.7426, 0.2921, 0.7435, 0.2938, 0.7346, 0.2917, 0.7342, 0.2898, 0.738, 0.2901, 0.7386, 0.2919, 0.7396, 0.3012, 0.7397, 0.2995, 0.7437, 0.2997, 0.7438, 0.3014, 0.7358, 0.2992, 0.7363, 0.2974, 0.7399, 0.2977, 0.7397, 0.2995, 0.7396, 0.2972, 0.7394, 0.2954, 0.7435, 0.2955, 0.7436, 0.2972, 0.7356, 0.2972, 0.7353, 0.2953, 0.7394, 0.2954, 0.7396, 0.2972, 0.7316, 0.2968, 0.7311, 0.2951, 0.7353, 0.2953, 0.7356, 0.2972, 0.7276, 0.2965, 0.727, 0.2949, 0.7312, 0.2951, 0.7316, 0.2969, 0.727, 0.2949, 0.7264, 0.2932, 0.7307, 0.2933, 0.7312, 0.2951, 0.7264, 0.2932, 0.7267, 0.2916, 0.7306, 0.2916, 0.7307, 0.2933, 0.7267, 0.2916, 0.7269, 0.2899, 0.7306, 0.2899, 0.7306, 0.2916, 0.7383, 0.3046, 0.7389, 0.3029, 0.7431, 0.303, 0.7424, 0.3046, 0.7343, 0.3046, 0.7348, 0.3028, 0.7389, 0.3029, 0.7383, 0.3046, 0.7303, 0.3043, 0.7307, 0.3026, 0.7348, 0.3028, 0.7343, 0.3046, 0.7264, 0.304, 0.7266, 0.3024, 0.7307, 0.3026, 0.7304, 0.3043, 0.7266, 0.3024, 0.7268, 0.3007, 0.731, 0.3009, 0.7307, 0.3026, 0.7268, 0.3007, 0.7278, 0.2991, 0.7318, 0.2991, 0.731, 0.3009, 0.7278, 0.2991, 0.7288, 0.2974, 0.7325, 0.2974, 0.7318, 0.2991, 0.795, 0.07227, 0.7946, 0.06889, 0.8036, 0.06804, 0.8041, 0.0716, 0.7945, 0.1003, 0.7951, 0.09651, 0.8043, 0.09713, 0.8038, 0.1011, 0.7264, 0.2813, 0.7266, 0.2795, 0.7361, 0.2795, 0.736, 0.2813, 0.7266, 0.2795, 0.7264, 0.2778, 0.736, 0.2778, 0.7361, 0.2795, 0.7946, 0.06583, 0.7942, 0.0642, 0.8033, 0.06319, 0.8037, 0.06485, 0.7953, 0.02448, 0.7954, 0.02274, 0.8045, 0.02244, 0.8043, 0.0243, 0.7264, 0.2698, 0.7266, 0.2679, 0.7361, 0.2679, 0.736, 0.2698, 0.7956, 0.02099, 0.7953, 0.01949, 0.8043, 0.01901, 0.8046, 0.02059, 0.795, 0.03973, 0.795, 0.03822, 0.8039, 0.03882, 0.804, 0.04041, 0.7954, 0.02794, 0.7953, 0.02448, 0.8043, 0.0243, 0.8045, 0.02798, 0.7947, 0.01428, 0.7945, 0.01048, 0.8038, 0.009538, 0.8039, 0.01348, 0.7266, 0.2679, 0.7264, 0.2662, 0.736, 0.2662, 0.7361, 0.2679, 0.7956, 0.08436, 0.7954, 0.08264, 0.8044, 0.08253, 0.8046, 0.08437, 0.7953, 0.03485, 0.7955, 0.03144, 0.8047, 0.03167, 0.8043, 0.03525, 0.7956, 0.08759, 0.7958, 0.0861, 0.8048, 0.0862, 0.8046, 0.08777, 0.7946, 0.06889, 0.7947, 0.06737, 0.8037, 0.06644, 0.8036, 0.06804, 0.7264, 0.2896, 0.7266, 0.2855, 0.7361, 0.2855, 0.736, 0.2896, 0.7951, 0.09651, 0.7952, 0.09276, 0.8044, 0.09324, 0.8043, 0.09713, 0.7954, 0.08264, 0.7954, 0.07918, 0.8045, 0.07886, 0.8044, 0.08253, 0.7937, 0.006606, 0.793, 0.00269, 0.8025, 0.001566, 0.8032, 0.005549, 0.7954, 0.07568, 0.795, 0.07227, 0.8041, 0.0716, 0.8046, 0.07518, 0.7266, 0.2855, 0.7264, 0.2813, 0.736, 0.2813, 0.7361, 0.2855, 0.7954, 0.02274, 0.7956, 0.02099, 0.8046, 0.02059, 0.8045, 0.02244, 0.7942, 0.0445, 0.7947, 0.04288, 0.8038, 0.04365, 0.8034, 0.04532, 0.7334, 0.2249, 0.7299, 0.2268, 0.7285, 0.2208, 0.7306, 0.2191, 0.7264, 0.147, 0.727, 0.1431, 0.7412, 0.1453, 0.7406, 0.1493, 0.7313, 0.2328, 0.7264, 0.235, 0.7264, 0.2288, 0.7299, 0.2268, 0.7382, 0.1998, 0.7341, 0.1991, 0.7363, 0.1935, 0.7389, 0.1935, 0.7295, 0.1275, 0.7302, 0.1233, 0.7443, 0.1256, 0.7436, 0.1297, 0.7319, 0.2048, 0.7264, 0.2034, 0.73, 0.1984, 0.7341, 0.1991, 0.7407, 0.2209, 0.737, 0.2229, 0.7332, 0.2182, 0.7357, 0.2174, 0.7457, 0.2244, 0.7409, 0.2275, 0.737, 0.2229, 0.7407, 0.2209, 0.7264, 0.1736, 0.7264, 0.168, 0.7407, 0.168, 0.7407, 0.1736, 0.7451, 0.2305, 0.7418, 0.233, 0.7409, 0.2275, 0.7457, 0.2244, 0.7444, 0.2366, 0.7426, 0.2386, 0.7418, 0.233, 0.7451, 0.2305, 0.7426, 0.2386, 0.7408, 0.2406, 0.7385, 0.2356, 0.7418, 0.233, 0.7264, 0.1619, 0.7264, 0.1578, 0.7407, 0.1578, 0.7407, 0.1619, 0.7408, 0.2406, 0.7382, 0.2411, 0.7347, 0.237, 0.7385, 0.2356, 0.7382, 0.2411, 0.7356, 0.2416, 0.731, 0.2383, 0.7347, 0.237, 0.7461, 0.2012, 0.7421, 0.2005, 0.7415, 0.1944, 0.7441, 0.1954, 0.7481, 0.2071, 0.7428, 0.2066, 0.7421, 0.2005, 0.7461, 0.2012, 0.7264, 0.1777, 0.7264, 0.1736, 0.7407, 0.1736, 0.7407, 0.1777, 0.7449, 0.2117, 0.7409, 0.2117, 0.7428, 0.2066, 0.7481, 0.2071, 0.7416, 0.2164, 0.739, 0.2168, 0.7409, 0.2117, 0.7449, 0.2117, 0.739, 0.2168, 0.7363, 0.2171, 0.7369, 0.2116, 0.7409, 0.2117, 0.7264, 0.1933, 0.7264, 0.1871, 0.7407, 0.1871, 0.7407, 0.1933, 0.7363, 0.2171, 0.734, 0.2158, 0.7329, 0.2103, 0.7369, 0.2116, 0.734, 0.2158, 0.7316, 0.2145, 0.729, 0.2089, 0.7329, 0.2103, 0.7528, 0.1437, 0.7528, 0.1479, 0.7474, 0.1467, 0.7479, 0.141, 0.7519, 0.1531, 0.7526, 0.157, 0.7471, 0.1574, 0.7466, 0.1521, 0.7474, 0.1467, 0.7461, 0.1518, 0.7406, 0.1493, 0.7412, 0.1453, 0.7471, 0.1574, 0.7467, 0.1631, 0.7407, 0.1619, 0.7407, 0.1578, 0.7479, 0.141, 0.7474, 0.1467, 0.7412, 0.1453, 0.7418, 0.1412, 0.7528, 0.1479, 0.7515, 0.1517, 0.7461, 0.1518, 0.7474, 0.1467, 0.7466, 0.1521, 0.7471, 0.1574, 0.7407, 0.1578, 0.7407, 0.1538, 0.7526, 0.157, 0.7519, 0.1611, 0.7467, 0.1631, 0.7471, 0.1574, 0.7277, 0.139, 0.7286, 0.133, 0.7428, 0.1353, 0.7418, 0.1412, 0.7302, 0.1233, 0.7308, 0.1194, 0.7449, 0.1217, 0.7443, 0.1256, 0.7264, 0.168, 0.7264, 0.1619, 0.7407, 0.1619, 0.7407, 0.168, 0.7308, 0.1194, 0.7316, 0.1141, 0.7458, 0.1163, 0.7449, 0.1217, 0.7264, 0.1817, 0.7264, 0.1777, 0.7407, 0.1777, 0.7407, 0.1817, 0.7316, 0.1141, 0.7326, 0.108, 0.7467, 0.1103, 0.7458, 0.1163, 0.7286, 0.133, 0.7295, 0.1275, 0.7436, 0.1297, 0.7428, 0.1353, 0.7264, 0.1578, 0.7264, 0.1537, 0.7407, 0.1538, 0.7407, 0.1578, 0.5891, 0.9106, 0.548, 0.9318, 0.5605, 0.9039, 0.5698, 0.9006, 0.6334, 0.1458, 0.602, 0.1187, 0.5967, 0.09764, 0.6053, 0.09539, 0.5154, 0.07553, 0.4711, 0.06531, 0.5387, 0.0501, 0.5417, 0.05933, 0.4758, 0.7031, 0.5039, 0.7017, 0.5251, 0.7709, 0.5196, 0.7723, 0.7724, 0.01878, 0.7722, 0.005587, 0.7863, 0.004648, 0.7887, 0.0185, 0.7725, 0.02497, 0.7724, 0.01878, 0.7887, 0.0185, 0.7888, 0.02488, 0.7727, 0.08795, 0.7726, 0.08241, 0.7889, 0.08249, 0.7891, 0.08884, 0.7727, 0.1019, 0.7727, 0.08795, 0.7891, 0.08884, 0.7873, 0.1025, 0.7728, 0.03659, 0.7725, 0.02497, 0.7888, 0.02488, 0.7887, 0.03744, 0.7724, 0.07072, 0.7725, 0.06551, 0.7872, 0.06441, 0.7883, 0.06989, 0.7726, 0.08241, 0.7724, 0.07072, 0.7883, 0.06989, 0.7889, 0.08249, 0.7891, 0.08884, 0.7889, 0.08249, 0.7909, 0.08291, 0.7913, 0.0861, 0.7911, 0.08875, 0.7887, 0.0185, 0.7863, 0.004648, 0.7879, 0.003504, 0.7895, 0.01114, 0.7907, 0.0185, 0.7877, 0.04283, 0.7887, 0.03744, 0.7907, 0.038, 0.7906, 0.04063, 0.7894, 0.0435, 0.7887, 0.03744, 0.7888, 0.02488, 0.7907, 0.02437, 0.7907, 0.03134, 0.7907, 0.038, 0.7873, 0.1025, 0.7891, 0.08884, 0.7911, 0.08875, 0.7902, 0.09604, 0.7889, 0.1036, 0.7883, 0.06989, 0.7872, 0.06441, 0.7889, 0.06369, 0.7901, 0.06658, 0.7903, 0.06926, 0.7889, 0.08249, 0.7883, 0.06989, 0.7903, 0.06926, 0.7906, 0.07596, 0.7909, 0.08291])
me_cube_001.use_remesh_preserve_volume = False
me_cube_001.use_remesh_preserve_attributes = False
me_cube_001.use_mirror_vertex_groups = False
me_cube_001.update()

# ---- objects
ob_cube = bpy.data.objects.new('Cube', me_cube_001)

# ---- transforms, parenting, visibility, modifiers, constraints
ob_cube.location = (0.0, 0.0, 0.0)
ob_cube.lineart.crease_threshold = 0.0

# ---- collection membership
col_collection_1.objects.link(ob_cube)

# ---- scene / render settings (as saved in the file)
scene.frame_start = 1; scene.frame_end = 250; scene.frame_set(1)
scene.render.engine = 'BLENDER_EEVEE_NEXT'
scene.render.image_settings.compression = 90
scene.render.resolution_percentage = 50
scene.render.dither_intensity = 0.0
scene.cycles.use_denoising = False
scene.cycles.samples = 10
scene.cycles.sampling_pattern = 'TABULATED_SOBOL'
scene.cycles.light_sampling_threshold = 0.0
scene.cycles.use_adaptive_sampling = False
scene.cycles.use_light_tree = False
scene.cycles.blur_glossy = 0.0
scene.cycles.volume_bounces = 1
scene.cycles.pixel_filter_type = 'GAUSSIAN'
scene.cycles.sample_clamp_indirect = 0.0
scene.view_settings.view_transform = 'Standard'
bpy.context.view_layer.update()

# ---- added for rendering (the .blend has no active camera and no usable light): camera, sun
cam_auto = bpy.data.cameras.new('AutoCamera')
cam_auto.lens = 50.0
cam_auto.sensor_width = 36.0
cam_auto.clip_end = 1000.0
ob_auto_camera = bpy.data.objects.new('AutoCamera', cam_auto)
scene.collection.objects.link(ob_auto_camera)
ob_auto_camera.location = (2.83295, -3.8208, 2.2261)
ob_auto_camera.rotation_euler = (1.09748, -7.21219e-08, 0.694738)
scene.camera = ob_auto_camera
light_auto_sun = bpy.data.lights.new('AutoSun', 'SUN')
light_auto_sun.energy = 3.0
light_auto_sun.angle = 0.0523599
ob_auto_sun = bpy.data.objects.new('AutoSun', light_auto_sun)
scene.collection.objects.link(ob_auto_sun)
ob_auto_sun.rotation_euler = (0.872665, 0.174533, 0.523599)
bpy.context.view_layer.update()
